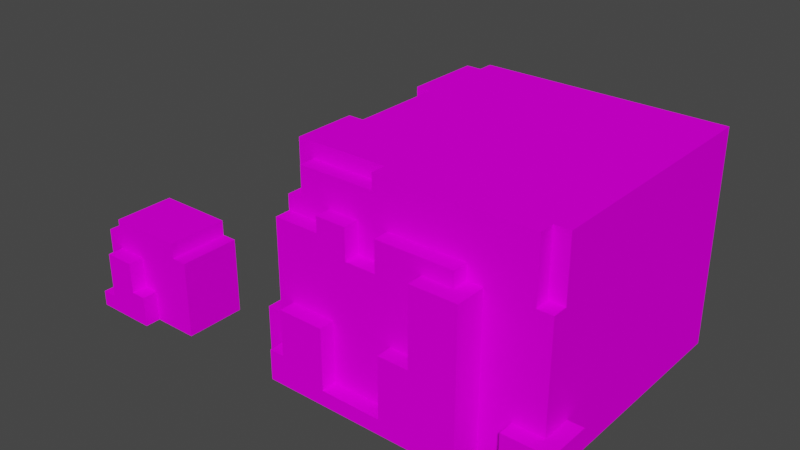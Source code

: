 # Source: moonRock.blend  (saved by Blender 2.93.20; exported with 4.5.12 LTS)
import bpy
from mathutils import Matrix  # noqa: F401  (used for matrix-valued properties, if any)

bpy.ops.wm.read_factory_settings(use_empty=True)
scene = bpy.context.scene
scene.name = 'Scene'

# ---- collections
col_collection = bpy.data.collections.new('Collection'); scene.collection.children.link(col_collection)

# ---- images (referenced by path relative to the original .blend; pixels are not part of the script)
import os
ASSET_DIR = os.environ.get("B2B_ASSET_DIR", "")  # directory of the original .blend (textures are referenced by path, not embedded)
HERE = os.path.dirname(os.path.abspath(__file__))  # packed textures are extracted next to this script under _unpacked/

def load_image(name, relpath, width, height, colorspace="sRGB"):
    """Load a texture the original file referenced (path relative to the .blend, or extracted next to this script)."""
    p = next((c for c in (os.path.join(HERE, relpath), os.path.join(ASSET_DIR, relpath)) if relpath and os.path.exists(c)), "")
    if p:
        img = bpy.data.images.load(p, check_existing=True)
        img.name = name
    else:  # same state as the original file: an image datablock whose file is absent (Cycles renders it pink)
        img = bpy.data.images.new(name, width, height)
        img.source = "FILE"
        img.filepath = "//" + (relpath or name)
    img.colorspace_settings.name = colorspace
    return img
img_moonrock_png = load_image('moonRock.png', 'moonRock.png', 1024, 1024, 'sRGB')

# ---- materials (node trees are filled in below, after node groups)
mat_palette = bpy.data.materials.new('palette')
mat_palette.use_transparent_shadow = False
mat_palette.diffuse_color = (1.0, 1.0, 1.0, 1.0)
mat_palette.roughness = 1.0
mat_palette.specular_intensity = 0.0

# ---- material node trees
mat_palette.use_nodes = True; mat_palette.node_tree.nodes.clear()
_N = mat_palette.node_tree.nodes; _L = mat_palette.node_tree.links
n0 = _N.new('ShaderNodeBsdfPrincipled'); n0.name = 'Principled BSDF'; n0.location = (10, 300)
n0.distribution = 'GGX'
n0.subsurface_method = 'BURLEY'
n0.inputs[2].default_value = 1.0
n0.inputs[3].default_value = 1.45
n0.inputs[13].default_value = 0.0
n0.inputs[27].default_value = (0.0, 0.0, 0.0, 1.0)
n0.inputs[28].default_value = 1.0
n1 = _N.new('ShaderNodeOutputMaterial'); n1.name = 'Material Output'; n1.location = (300, 300)
n2 = _N.new('ShaderNodeTexImage'); n2.name = 'Image Texture'; n2.location = (-300, 600)
n2.image = img_moonrock_png
_L.new(n0.outputs[0], n1.inputs[0])
_L.new(n2.outputs[0], n0.inputs[0])
n1.is_active_output = True

# ---- world
world_world = bpy.data.worlds.new('World'); scene.world = world_world
world_world.use_nodes = True; world_world.node_tree.nodes.clear()
_N = world_world.node_tree.nodes; _L = world_world.node_tree.links
n0 = _N.new('ShaderNodeOutputWorld'); n0.name = 'World Output'; n0.location = (300, 300)
n1 = _N.new('ShaderNodeBackground'); n1.name = 'Background'; n1.location = (10, 300)
n1.inputs[0].default_value = (0.05088, 0.05088, 0.05088, 1.0)
_L.new(n1.outputs[0], n0.inputs[0])
n0.is_active_output = True
world_world.color = (0.05088, 0.05088, 0.05088)
world_world.use_sun_shadow = False
world_world.sun_shadow_jitter_overblur = 0.0

# ---- meshes
me_moon = bpy.data.meshes.new('Moon')
me_moon.from_pydata([(-1.6, 0.1, 0.9), (-1.6, 0.0, 0.7), (-1.6, 0.1, 0.7), (-1.6, 0.0, 0.5), (-1.6, 0.1, 0.5), (-1.6, 0.2, 1.0), (-1.6, 0.2, 0.9), (-1.6, 0.3, 1.0), (-1.6, 0.3, 0.9), (-1.6, 0.3, 0.8), (-1.6, 0.3, 0.7), (-1.6, 0.4, 0.9), (-1.6, 0.4, 0.8), (-1.6, 0.4, 0.7), (-1.5, 0.1, 1.0), (-1.5, 0.1, 1.1), (-1.5, 0.1, 0.6), (-1.5, 0.4, 0.5), (-1.5, 0.6, 1.0), (-1.5, 0.6, 0.9), (-1.5, 0.5, 0.7), (-1.5, 0.6, 0.7), (-1.5, 0.6, 0.6), (-1.2, 0.2, 1.1), (-1.2, 0.0, 0.6), (-1.0, 0.6, 1.0), (-1.0, 0.6, 0.9), (-1.0, 0.6, 0.6), (-0.9, 0.0, 0.7), (-0.9, 0.0, 0.6), (-0.9, 0.1, 0.7), (-0.9, 0.2, 0.9), (-0.9, 0.2, 0.7), (-0.9, 0.4, 0.9), (-0.9, 0.4, 0.7), (-0.9, 0.5, 0.6), (-1.4, 0.1, 1.1), (-1.3, 0.4, 1.1), (-1.2, 0.1, 1.1), (-1.6, 0.1, 1.0), (-1.5, 0.2, 1.0), (-1.5, 0.3, 1.0), (-1.6, 0.4, 1.0), (-1.5, 0.4, 1.0), (-1.6, 0.5, 1.0), (-1.5, 0.5, 1.0), (-1.4, 0.4, 1.0), (-1.3, 0.4, 1.0), (-1.3, 0.3, 1.0), (-1.2, 0.3, 1.0), (-1.1, 0.1, 1.0), (-1.2, 0.1, 1.0), (-1.2, 0.0, 1.0), (-1.1, 0.2, 1.0), (-1.1, 0.3, 1.0), (-1.1, 0.5, 1.0), (-1.1, 0.6, 1.0), (-1.0, 0.5, 1.0), (-0.9, 0.1, 1.0), (-1.6, 0.1, 0.6), (-1.6, 0.5, 0.6), (-1.5, 0.4, 0.6), (-1.5, 0.5, 0.6), (-1.3, 0.4, 0.6), (-1.0, 0.5, 0.6), (-1.3, 0.2, 0.5), (-1.2, 0.2, 0.5), (-1.6, 0.0, 1.0), (-1.2, 0.0, 1.1), (-1.6, 0.0, 1.1), (-1.6, 0.0, 0.9), (-1.2, 0.0, 0.9), (-0.9, 0.0, 1.0), (-1.2, 0.0, 0.5), (-1.6, 0.1, 1.1), (-1.5, 0.1, 0.5), (-1.3, 0.2, 1.1), (-1.3, 0.2, 1.0), (-1.2, 0.2, 1.0), (-1.3, 0.2, 0.6), (-1.2, 0.2, 0.6), (-1.5, 0.4, 1.1), (-1.4, 0.4, 1.1), (-1.3, 0.4, 0.5), (-1.5, 0.5, 0.9), (-0.9, 0.5, 1.0), (-1.0, 0.5, 0.9), (-1.2, 0.6, 0.9), (-1.1, 0.6, 0.9), (-1.2, 0.6, 0.7)], [], [(19, 84, 45, 18), (23, 78, 77, 76), (17, 75, 16, 61), (21, 20, 84, 19), (73, 3, 4, 75, 17, 83, 65, 66), (11, 8, 7, 42), (82, 46, 43, 81), (87, 89, 21, 19), (41, 7, 5, 40), (54, 49, 78, 53), (85, 58, 30, 31, 33, 34, 35), (12, 9, 8, 11), (86, 26, 25, 57), (51, 78, 23, 38), (25, 26, 88, 56), (41, 40, 14, 15, 81, 43), (63, 83, 17, 61), (61, 16, 59, 60, 62, 22, 27, 64, 35, 29, 24, 80, 79, 63), (49, 48, 77, 78), (82, 81, 15, 36), (40, 5, 39, 14), (56, 18, 45, 44, 42, 43, 46, 47, 48, 49, 54, 53, 50, 58, 85, 57, 55), (29, 35, 34, 32, 31, 30, 28), (6, 0, 39, 5), (23, 76, 37, 82, 36, 38), (16, 75, 4, 59), (64, 27, 26, 86), (0, 70, 67, 39), (15, 14, 39, 74), (52, 51, 38, 68), (80, 66, 65, 79), (13, 10, 9, 12), (58, 50, 53, 78, 51, 52, 72), (73, 24, 29, 28, 1, 3), (39, 67, 69, 74), (85, 35, 64, 86, 57), (22, 62, 20, 21), (73, 66, 80, 24), (43, 42, 7, 41), (48, 47, 37, 76, 77), (65, 83, 63, 79), (84, 20, 62, 60, 44, 45), (1, 28, 72, 52, 71, 70), (37, 47, 46, 82), (27, 22, 21, 89, 87, 19, 18, 56, 88, 26), (36, 15, 74, 69, 68, 38), (59, 4, 3, 1, 2, 0, 6, 5, 7, 8, 9, 10, 13, 12, 11, 42, 44, 60), (32, 34, 33, 31), (28, 30, 58, 72), (25, 56, 55, 57), (71, 52, 67, 70), (2, 1, 70, 0), (52, 68, 69, 67)])
me_moon.polygons.foreach_set('use_smooth', [True] * 53)
_k = set([(1, 3), (1, 70), (3, 4), (3, 73), (4, 59), (4, 75), (5, 7), (5, 39), (7, 42), (14, 15), (14, 39), (14, 40), (15, 74), (15, 81), (16, 59), (16, 61), (16, 75), (17, 61), (17, 75), (17, 83), (18, 19), (18, 45), (18, 56), (19, 21), (20, 62), (20, 84), (21, 22), (22, 27), (22, 62), (23, 38), (23, 76), (23, 78), (24, 29), (24, 73), (24, 80), (25, 26), (25, 56), (25, 57), (26, 27), (27, 64), (28, 29), (28, 72), (29, 35), (35, 64), (35, 85), (37, 47), (37, 76), (37, 82), (38, 68), (39, 74), (40, 41), (41, 43), (42, 44), (43, 46), (43, 81), (44, 45), (44, 60), (45, 84), (46, 47), (47, 48), (48, 77), (51, 52), (51, 78), (52, 68), (52, 72), (57, 85), (57, 86), (58, 72), (58, 85), (59, 60), (60, 62), (61, 63), (63, 79), (63, 83), (64, 86), (65, 66), (65, 79), (65, 83), (66, 73), (66, 80), (67, 69), (67, 70), (68, 69), (69, 74), (76, 77), (77, 78), (79, 80), (81, 82)])
me_moon.attributes.new('sharp_edge', 'BOOLEAN', 'EDGE').data.foreach_set('value', [ (min(e.vertices), max(e.vertices)) in _k for e in me_moon.edges])
_uv = me_moon.uv_layers.new(name='UVMap')
_uv.uv.foreach_set('vector', [0.3145, 0.5, 0.3145, 0.5, 0.3145, 0.5, 0.3145, 0.5, 0.3145, 0.5, 0.3145, 0.5, 0.3145, 0.5, 0.3145, 0.5, 0.3145, 0.5, 0.3145, 0.5, 0.3145, 0.5, 0.3145, 0.5, 0.3184, 0.5, 0.3184, 0.5, 0.3184, 0.5, 0.3184, 0.5, 0.3145, 0.5, 0.3145, 0.5, 0.3145, 0.5, 0.3145, 0.5, 0.3145, 0.5, 0.3145, 0.5, 0.3145, 0.5, 0.3145, 0.5, 0.3301, 0.5, 0.3301, 0.5, 0.3301, 0.5, 0.3301, 0.5, 0.3301, 0.5, 0.3301, 0.5, 0.3301, 0.5, 0.3301, 0.5, 0.3184, 0.5, 0.3184, 0.5, 0.3184, 0.5, 0.3184, 0.5, 0.3145, 0.5, 0.3145, 0.5, 0.3145, 0.5, 0.3145, 0.5, 0.3301, 0.5, 0.3301, 0.5, 0.3301, 0.5, 0.3301, 0.5, 0.3145, 0.5, 0.3145, 0.5, 0.3145, 0.5, 0.3145, 0.5, 0.3145, 0.5, 0.3145, 0.5, 0.3145, 0.5, 0.3184, 0.5, 0.3184, 0.5, 0.3184, 0.5, 0.3184, 0.5, 0.3301, 0.5, 0.3301, 0.5, 0.3301, 0.5, 0.3301, 0.5, 0.3145, 0.5, 0.3145, 0.5, 0.3145, 0.5, 0.3145, 0.5, 0.3301, 0.5, 0.3301, 0.5, 0.3301, 0.5, 0.3301, 0.5, 0.3301, 0.5, 0.3301, 0.5, 0.3301, 0.5, 0.3301, 0.5, 0.3301, 0.5, 0.3301, 0.5, 0.3145, 0.5, 0.3145, 0.5, 0.3145, 0.5, 0.3145, 0.5, 0.3145, 0.5, 0.3145, 0.5, 0.3145, 0.5, 0.3145, 0.5, 0.3145, 0.5, 0.3145, 0.5, 0.3145, 0.5, 0.3145, 0.5, 0.3145, 0.5, 0.3145, 0.5, 0.3145, 0.5, 0.3145, 0.5, 0.3145, 0.5, 0.3145, 0.5, 0.3223, 0.5, 0.3223, 0.5, 0.3223, 0.5, 0.3223, 0.5, 0.3301, 0.5, 0.3301, 0.5, 0.3301, 0.5, 0.3301, 0.5, 0.3301, 0.5, 0.3301, 0.5, 0.3301, 0.5, 0.3301, 0.5, 0.3145, 0.5, 0.3145, 0.5, 0.3145, 0.5, 0.3145, 0.5, 0.3145, 0.5, 0.3145, 0.5, 0.3145, 0.5, 0.3145, 0.5, 0.3145, 0.5, 0.3145, 0.5, 0.3145, 0.5, 0.3145, 0.5, 0.3145, 0.5, 0.3145, 0.5, 0.3145, 0.5, 0.3145, 0.5, 0.3145, 0.5, 0.3145, 0.5, 0.3145, 0.5, 0.3145, 0.5, 0.3145, 0.5, 0.3145, 0.5, 0.3145, 0.5, 0.3145, 0.5, 0.3301, 0.5, 0.3301, 0.5, 0.3301, 0.5, 0.3301, 0.5, 0.3145, 0.5, 0.3145, 0.5, 0.3145, 0.5, 0.3145, 0.5, 0.3145, 0.5, 0.3145, 0.5, 0.3145, 0.5, 0.3145, 0.5, 0.3145, 0.5, 0.3145, 0.5, 0.3145, 0.5, 0.3145, 0.5, 0.3145, 0.5, 0.3145, 0.5, 0.3145, 0.5, 0.3145, 0.5, 0.3145, 0.5, 0.3145, 0.5, 0.3223, 0.5, 0.3223, 0.5, 0.3223, 0.5, 0.3223, 0.5, 0.3223, 0.5, 0.3223, 0.5, 0.3223, 0.5, 0.3223, 0.5, 0.3145, 0.5, 0.3145, 0.5, 0.3145, 0.5, 0.3145, 0.5, 0.3301, 0.5, 0.3301, 0.5, 0.3301, 0.5, 0.3301, 0.5, 0.3223, 0.5, 0.3223, 0.5, 0.3223, 0.5, 0.3223, 0.5, 0.3223, 0.5, 0.3223, 0.5, 0.3223, 0.5, 0.3145, 0.5, 0.3145, 0.5, 0.3145, 0.5, 0.3145, 0.5, 0.3145, 0.5, 0.3145, 0.5, 0.3223, 0.5, 0.3223, 0.5, 0.3223, 0.5, 0.3223, 0.5, 0.3145, 0.5, 0.3145, 0.5, 0.3145, 0.5, 0.3145, 0.5, 0.3145, 0.5, 0.3145, 0.5, 0.3145, 0.5, 0.3145, 0.5, 0.3145, 0.5, 0.3145, 0.5, 0.3145, 0.5, 0.3145, 0.5, 0.3145, 0.5, 0.3301, 0.5, 0.3301, 0.5, 0.3301, 0.5, 0.3301, 0.5, 0.3145, 0.5, 0.3145, 0.5, 0.3145, 0.5, 0.3145, 0.5, 0.3145, 0.5, 0.3145, 0.5, 0.3145, 0.5, 0.3145, 0.5, 0.3145, 0.5, 0.3145, 0.5, 0.3145, 0.5, 0.3145, 0.5, 0.3145, 0.5, 0.3145, 0.5, 0.3145, 0.5, 0.3223, 0.5, 0.3223, 0.5, 0.3223, 0.5, 0.3223, 0.5, 0.3223, 0.5, 0.3223, 0.5, 0.3145, 0.5, 0.3145, 0.5, 0.3145, 0.5, 0.3145, 0.5, 0.3145, 0.5, 0.3145, 0.5, 0.3145, 0.5, 0.3145, 0.5, 0.3145, 0.5, 0.3145, 0.5, 0.3145, 0.5, 0.3145, 0.5, 0.3145, 0.5, 0.3145, 0.5, 0.3223, 0.5, 0.3223, 0.5, 0.3223, 0.5, 0.3223, 0.5, 0.3223, 0.5, 0.3223, 0.5, 0.3145, 0.5, 0.3145, 0.5, 0.3145, 0.5, 0.3145, 0.5, 0.3145, 0.5, 0.3145, 0.5, 0.3145, 0.5, 0.3145, 0.5, 0.3145, 0.5, 0.3145, 0.5, 0.3145, 0.5, 0.3145, 0.5, 0.3145, 0.5, 0.3145, 0.5, 0.3145, 0.5, 0.3145, 0.5, 0.3145, 0.5, 0.3145, 0.5, 0.3223, 0.5, 0.3223, 0.5, 0.3223, 0.5, 0.3223, 0.5, 0.3223, 0.5, 0.3223, 0.5, 0.3223, 0.5, 0.3223, 0.5, 0.3301, 0.5, 0.3301, 0.5, 0.3301, 0.5, 0.3301, 0.5, 0.3145, 0.5, 0.3145, 0.5, 0.3145, 0.5, 0.3145, 0.5, 0.3223, 0.5, 0.3223, 0.5, 0.3223, 0.5, 0.3223, 0.5, 0.3223, 0.5, 0.3223, 0.5, 0.3223, 0.5, 0.3223, 0.5])
me_moon.materials.append(mat_palette)
me_moon.use_remesh_fix_poles = True
me_moon.use_remesh_preserve_attributes = False
me_moon.update()
me_moon.normals_split_custom_set([tuple(v) for v in zip(*[iter([-1.0, 0.0, 0.0, -1.0, 0.0, 0.0, -1.0, 0.0, 0.0, -1.0, 0.0, 0.0, 0.0, 1.0, 0.0, 0.0, 1.0, 0.0, 0.0, 1.0, 0.0, 0.0, 1.0, 0.0, -1.0, 0.0, 0.0, -1.0, 0.0, 0.0, -1.0, 0.0, 0.0, -1.0, 0.0, 0.0, -1.0, 0.0, 0.0, -1.0, 0.0, 0.0, -1.0, 0.0, 0.0, -1.0, 0.0, 0.0, -6.773e-08, 0.0, -1.0, -6.773e-08, 0.0, -1.0, -6.773e-08, 0.0, -1.0, -6.773e-08, 0.0, -1.0, -6.773e-08, 0.0, -1.0, -6.773e-08, 0.0, -1.0, -6.773e-08, 0.0, -1.0, -6.773e-08, 0.0, -1.0, -1.0, 0.0, 0.0, -1.0, 0.0, 0.0, -1.0, 0.0, 0.0, -1.0, 0.0, 0.0, 0.0, 1.0, 0.0, 0.0, 1.0, 0.0, 0.0, 1.0, 0.0, 0.0, 1.0, 0.0, 0.0, 1.0, 0.0, 0.0, 1.0, 0.0, 0.0, 1.0, 0.0, 0.0, 1.0, 0.0, 0.0, 0.0, 1.0, 0.0, 0.0, 1.0, 0.0, 0.0, 1.0, 0.0, 0.0, 1.0, 0.0, 0.0, 1.0, 0.0, 0.0, 1.0, 0.0, 0.0, 1.0, 0.0, 0.0, 1.0, 1.0, -2.98e-07, 0.0, 1.0, -1.49e-07, 0.0, 1.0, -3.396e-08, 0.0, 1.0, -1.49e-07, 0.0, 1.0, -1.49e-07, 0.0, 1.0, -1.118e-07, 0.0, 1.0, -1.49e-07, 0.0, -1.0, 0.0, 0.0, -1.0, 0.0, 0.0, -1.0, 0.0, 0.0, -1.0, 0.0, 0.0, 1.0, 0.0, 0.0, 1.0, 0.0, 0.0, 1.0, 0.0, 0.0, 1.0, 0.0, 0.0, 1.0, 0.0, 0.0, 1.0, 0.0, 0.0, 1.0, 0.0, 0.0, 1.0, 0.0, 0.0, 0.0, 1.0, 0.0, 0.0, 1.0, 0.0, 0.0, 1.0, 0.0, 0.0, 1.0, 0.0, -1.0, 0.0, 0.0, -1.0, 0.0, 0.0, -1.0, 0.0, 0.0, -1.0, 0.0, 0.0, -1.0, 0.0, 0.0, -1.0, 0.0, 0.0, 0.0, 1.0, 0.0, 0.0, 1.0, 0.0, 0.0, 1.0, 0.0, 0.0, 1.0, 0.0, 0.0, 0.0, -1.0, 0.0, 0.0, -1.0, 0.0, 0.0, -1.0, 0.0, 0.0, -1.0, 0.0, 0.0, -1.0, 0.0, 0.0, -1.0, 0.0, 0.0, -1.0, 0.0, 0.0, -1.0, 0.0, 0.0, -1.0, 0.0, 0.0, -1.0, 0.0, 0.0, -1.0, 0.0, 0.0, -1.0, 0.0, 0.0, -1.0, 0.0, 0.0, -1.0, 0.0, 0.0, 1.0, 0.0, 0.0, 1.0, 0.0, 0.0, 1.0, 0.0, 0.0, 1.0, 0.0, 0.0, 1.0, 0.0, 0.0, 1.0, 0.0, 0.0, 1.0, 0.0, 0.0, 1.0, 0.0, 0.0, 1.0, 0.0, 0.0, 1.0, 0.0, 0.0, 1.0, 0.0, 0.0, 1.0, 0.0, 0.0, 1.0, 0.0, 0.0, 1.0, 0.0, 0.0, 1.0, 0.0, 0.0, 1.0, 0.0, 0.0, 1.0, 0.0, 0.0, 1.0, 0.0, 0.0, 1.0, 0.0, 0.0, 1.0, 0.0, 0.0, 1.0, 0.0, 0.0, 1.0, 0.0, 0.0, 1.0, 0.0, 0.0, 1.0, 0.0, 0.0, 1.0, 0.0, 0.0, 1.0, 0.0, 0.0, 1.0, 0.0, 0.0, 1.0, 0.0, 0.0, 1.0, 1.0, 0.0, 0.0, 1.0, -1.49e-07, 0.0, 1.0, -1.118e-07, 0.0, 1.0, 0.0, 0.0, 1.0, -1.49e-07, 0.0, 1.0, -3.396e-08, 0.0, 1.0, 0.0, 0.0, -1.0, 0.0, 0.0, -1.0, 0.0, 0.0, -1.0, 0.0, 0.0, -1.0, 0.0, 0.0, 0.0, 0.0, 1.0, 0.0, 0.0, 1.0, 0.0, 0.0, 1.0, 0.0, 0.0, 1.0, 0.0, 0.0, 1.0, 0.0, 0.0, 1.0, 0.0, 1.0, 0.0, 0.0, 1.0, 0.0, 0.0, 1.0, 0.0, 0.0, 1.0, 0.0, 1.0, 0.0, 0.0, 1.0, 0.0, 0.0, 1.0, 0.0, 0.0, 1.0, 0.0, 0.0, -1.0, 0.0, 0.0, -1.0, 0.0, 0.0, -1.0, 0.0, 0.0, -1.0, 0.0, 0.0, 0.0, 1.0, 0.0, 0.0, 1.0, 0.0, 0.0, 1.0, 0.0, 0.0, 1.0, 0.0, 1.0, 0.0, 0.0, 1.0, 0.0, 0.0, 1.0, 0.0, 0.0, 1.0, 0.0, 0.0, 0.0, 1.0, 0.0, 0.0, 1.0, 0.0, 0.0, 1.0, 0.0, 0.0, 1.0, 0.0, -1.0, 0.0, 0.0, -1.0, 0.0, 0.0, -1.0, 0.0, 0.0, -1.0, 0.0, 0.0, 0.0, 0.0, 1.0, 0.0, 0.0, 1.0, 0.0, 0.0, 1.0, 0.0, 0.0, 1.0, 0.0, 0.0, 1.0, 0.0, 0.0, 1.0, 0.0, 0.0, 1.0, 0.0, -1.0, 0.0, 0.0, -1.0, 0.0, 0.0, -1.0, 0.0, 0.0, -1.0, 0.0, 0.0, -1.0, 0.0, 0.0, -1.0, 0.0, -1.0, 0.0, 0.0, -1.0, 0.0, 0.0, -1.0, 0.0, 0.0, -1.0, 0.0, 0.0, 0.0, 1.0, 0.0, 0.0, 1.0, 0.0, 0.0, 1.0, 0.0, 0.0, 1.0, 0.0, 0.0, 1.0, 0.0, -1.0, 0.0, 0.0, -1.0, 0.0, 0.0, -1.0, 0.0, 0.0, -1.0, 0.0, 0.0, 1.0, 0.0, 0.0, 1.0, 0.0, 0.0, 1.0, 0.0, 0.0, 1.0, 0.0, 0.0, 0.0, 0.0, 1.0, 0.0, 0.0, 1.0, 0.0, 0.0, 1.0, 0.0, 0.0, 1.0, 1.0, 0.0, 0.0, 1.0, 0.0, 0.0, 1.0, 0.0, 0.0, 1.0, 0.0, 0.0, 1.0, 0.0, 0.0, 1.0, 0.0, 0.0, 1.0, 0.0, 0.0, 1.0, 0.0, 0.0, 1.0, 0.0, 0.0, 0.0, 1.0, 0.0, 0.0, 1.0, 0.0, 0.0, 1.0, 0.0, 0.0, 1.0, 0.0, 0.0, 1.0, 0.0, 0.0, 1.0, 0.0, 0.0, -1.0, 0.0, 0.0, -1.0, 0.0, 0.0, -1.0, 0.0, 0.0, -1.0, 0.0, 0.0, -1.0, 0.0, 0.0, -1.0, 0.0, 0.0, 1.0, 0.0, 0.0, 1.0, 0.0, 0.0, 1.0, 0.0, 0.0, 1.0, 0.0, 0.0, 1.0, 0.0, 0.0, 1.0, 0.0, 0.0, 1.0, 0.0, 0.0, 1.0, 0.0, 0.0, 1.0, 0.0, 0.0, 1.0, 0.0, 0.0, 1.0, 0.0, 0.0, 1.0, 0.0, 0.0, 1.0, 0.0, 0.0, 1.0, 0.0, 0.0, 0.0, 1.0, 0.0, 0.0, 1.0, 0.0, 0.0, 1.0, 0.0, 0.0, 1.0, 0.0, 0.0, 1.0, 0.0, 0.0, 1.0, -1.0, 0.0, 0.0, -1.0, 0.0, 0.0, -1.0, 0.0, 0.0, -1.0, 0.0, 0.0, -1.0, 0.0, 0.0, -1.0, 0.0, 0.0, -1.0, 0.0, 0.0, -1.0, 0.0, 0.0, -1.0, 0.0, 0.0, -1.0, 0.0, 0.0, -1.0, 0.0, 0.0, -1.0, 0.0, 0.0, -1.0, 0.0, 0.0, -1.0, 0.0, 0.0, -1.0, 0.0, 0.0, -1.0, 0.0, 0.0, -1.0, 0.0, 0.0, -1.0, 0.0, 0.0, 1.0, 0.0, 0.0, 1.0, -1.118e-07, 0.0, 1.0, -1.49e-07, 0.0, 1.0, -1.49e-07, 0.0, 1.0, 0.0, 0.0, 1.0, -3.396e-08, 0.0, 1.0, -1.49e-07, 0.0, 1.0, 0.0, 0.0, 0.0, 0.0, 1.0, 0.0, 0.0, 1.0, 0.0, 0.0, 1.0, 0.0, 0.0, 1.0, 0.0, -1.0, 0.0, 0.0, -1.0, 0.0, 0.0, -1.0, 0.0, 0.0, -1.0, 0.0, -1.0, 0.0, 0.0, -1.0, 0.0, 0.0, -1.0, 0.0, 0.0, -1.0, 0.0, 0.0, 0.0, -1.0, 0.0, 0.0, -1.0, 0.0, 0.0, -1.0, 0.0, 0.0, -1.0, 0.0])] * 3)])
me_moon_001 = bpy.data.meshes.new('Moon.001')
me_moon_001.from_pydata([(-0.4, 0.1, 0.8), (-0.4, 0.1, 0.7), (-0.4, 0.0, 0.8), (-0.3, 0.1, 0.8), (-0.4, 0.2, 0.8), (-0.3, 0.2, 0.8), (-0.4, 0.2, 0.7), (-0.3, 0.2, 0.7), (-0.3, 0.1, 0.7), (-0.3, 0.2, 0.6), (-0.3, 0.1, 0.6), (-0.3, 0.4, 0.6), (-0.2, 0.2, 0.6), (-0.2, 0.1, 0.6), (-0.2, 0.2, 0.5), (-0.2, 0.4, 0.6), (-0.2, 0.4, 0.9), (-0.3, 0.4, 0.9), (-0.2, 0.5, 0.9), (-0.2, 0.6, 0.9), (-0.1, 0.5, 0.9), (-0.2, 0.5, 0.8), (-0.2, 0.6, 0.8), (-0.2, 0.7, 0.8), (-0.2, 0.7, 0.9), (-0.1, 0.7, 0.9), (-0.2, 0.9, 0.9), (-0.1, 0.9, 0.9), (-0.2, 1.0, 0.9), (-0.2, 0.9, 0.8), (-0.2, 1.0, 0.8), (-0.1, 1.0, 0.8), (-0.2, 1.0, 0.7), (-0.2, 1.1, 0.8), (-0.2, 1.1, 0.7), (-0.1, 1.1, 0.8), (-0.1, 1.1, 0.7), (-0.1, 1.2, 0.8), (-0.1, 1.2, 0.7), (-0.1, 1.3, 0.8), (0.5, 1.2, 0.8), (0.5, 1.3, 0.8), (0.9, 1.3, 0.8), (0.4, 1.3, 0.8), (0.4, 1.4, 0.8), (0.4, 1.3, 0.7), (-0.1, 1.3, 0.7), (0.4, 1.4, 0.7), (0.4, 1.4, 0.6), (0.9, 1.4, 0.7), (-0.2, 1.4, 0.7), (-0.2, 1.4, 0.3), (-0.1, 1.4, 0.3), (-0.2, 1.3, 0.3), (-0.2, 1.3, 0.6), (-0.2, 1.3, 0.0), (-0.1, 1.3, 0.3), (-0.1, 1.3, 0.2), (-0.1, 1.3, 0.0), (-0.1, 1.4, 0.2), (-0.1, 1.4, -0.3), (0.0, 1.4, 0.2), (0.0, 1.4, -0.3), (-0.1, 1.4, -0.4), (-0.1, 1.3, -0.3), (-0.2, 1.4, -0.3), (-0.2, 1.4, -0.4), (-0.2, 1.3, -0.3), (-0.2, 1.2, -0.3), (-0.2, 1.3, -0.4), (-0.2, 1.2, 0.0), (-0.2, 1.4, -0.8), (-0.2, 1.3, -0.8), (-0.1, 1.4, -0.8), (-0.1, 1.3, -0.8), (-0.1, 1.4, -0.9), (0.2, 1.4, -0.9), (-0.1, 1.3, -0.9), (-0.2, 1.3, -0.9), (-0.2, 0.0, -0.9), (1.5, 0.0, -0.9), (-0.2, 0.0, -0.8), (-0.3, 0.0, -0.8), (-0.2, 0.1, -0.8), (-0.2, 0.0, -0.4), (0.0, 0.0, 0.3), (-0.1, 0.0, 0.3), (0.0, 0.0, -0.8), (0.1, 0.0, -0.8), (0.1, 0.0, 0.4), (0.0, 0.0, 0.4), (0.0, 0.0, 0.5), (-0.1, 0.0, 0.5), (-0.2, 0.0, 0.5), (-0.1, 0.0, 0.6), (-0.2, 0.0, 0.6), (-0.3, 0.0, 0.6), (-0.3, 0.0, 0.7), (-0.4, 0.0, 0.7), (-0.3, 0.0, 0.8), (-0.3, 0.0, 0.9), (0.0, 0.0, 0.8), (0.0, 0.0, 0.9), (1.1, 0.0, 0.9), (1.1, 0.0, 1.0), (1.1, 0.0, 0.8), (1.1, 0.1, 0.9), (1.1, 0.1, 1.0), (1.1, 0.4, 1.0), (0.7, 0.1, 1.0), (0.7, 0.2, 1.0), (0.6, 0.1, 1.0), (0.6, 0.1, 0.9), (0.2, 0.1, 1.0), (0.6, 0.2, 1.0), (0.6, 0.3, 1.0), (0.6, 0.2, 0.9), (0.5, 0.2, 0.9), (0.6, 0.3, 0.9), (0.6, 0.4, 0.9), (0.5, 0.3, 0.9), (0.5, 0.4, 0.9), (0.6, 0.5, 0.9), (0.5, 0.6, 0.9), (0.5, 0.5, 0.9), (0.4, 0.6, 0.9), (0.4, 0.5, 0.9), (0.3, 0.5, 0.9), (0.4, 0.4, 0.9), (0.4, 0.3, 0.9), (0.3, 0.4, 0.9), (0.2, 0.4, 0.9), (0.3, 0.3, 0.9), (0.3, 0.1, 0.9), (0.2, 0.1, 0.9), (0.5, 0.1, 0.9), (0.2, 0.2, 0.9), (0.2, 0.2, 1.0), (0.1, 0.2, 1.0), (0.2, 0.5, 1.0), (0.2, 0.5, 0.9), (-0.1, 0.5, 1.0), (-0.1, 0.4, 1.0), (-0.1, 0.4, 0.9), (-0.1, 0.3, 1.0), (0.0, 0.4, 1.0), (0.0, 0.3, 1.0), (-0.1, 0.2, 1.0), (-0.1, 0.3, 0.9), (-0.1, 0.2, 0.9), (-0.2, 0.2, 0.9), (-0.2, 0.1, 0.9), (-0.2, 0.2, 1.0), (-0.2, 0.1, 1.0), (0.0, 0.1, 1.0), (-0.2, 0.0, 1.0), (-0.2, 0.0, 0.9), (0.0, 0.2, 1.0), (0.1, 0.1, 1.0), (-0.3, 0.1, 0.9), (0.3, 0.6, 0.9), (0.3, 0.7, 0.9), (0.2, 0.6, 0.9), (0.2, 0.7, 0.9), (0.2, 0.8, 0.9), (0.2, 0.9, 0.9), (0.3, 0.8, 0.9), (0.3, 0.9, 0.9), (0.3, 1.0, 0.9), (0.3, 0.9, 0.8), (0.5, 0.9, 0.9), (0.5, 0.9, 0.8), (0.5, 1.0, 0.9), (0.6, 0.9, 0.9), (0.6, 1.0, 0.9), (0.6, 1.1, 0.9), (0.9, 1.1, 0.9), (0.6, 1.1, 0.8), (0.5, 1.1, 0.9), (0.5, 1.1, 0.8), (0.5, 1.0, 0.8), (0.9, 1.1, 0.8), (1.0, 1.1, 0.8), (1.0, 1.0, 0.8), (1.0, 1.1, 0.9), (1.0, 1.0, 0.9), (0.9, 1.0, 0.9), (0.8, 1.0, 0.9), (0.9, 1.0, 1.0), (0.9, 0.8, 1.0), (0.8, 1.0, 1.0), (1.1, 1.0, 1.0), (1.1, 0.7, 1.0), (1.1, 1.0, 0.8), (1.1, 0.4, 0.8), (1.1, 0.2, 0.8), (1.2, 0.4, 0.8), (1.2, 0.2, 0.8), (1.2, 0.5, 0.8), (1.3, 0.4, 0.8), (1.3, 0.5, 0.8), (1.3, 0.8, 0.8), (1.4, 0.5, 0.8), (1.4, 0.8, 0.8), (1.4, 0.3, 0.8), (1.3, 0.3, 0.8), (1.5, 0.3, 0.8), (1.4, 0.3, 0.9), (1.3, 0.3, 0.9), (1.4, 0.2, 0.9), (1.6, 0.3, 0.9), (1.6, 0.1, 0.9), (1.6, 0.3, 0.6), (1.6, 0.0, 0.6), (1.5, 0.3, 0.6), (1.5, 0.0, 0.6), (1.6, 0.0, 0.8), (1.6, 0.0, 0.9), (1.6, 0.1, 0.8), (1.3, 0.0, 0.8), (1.3, 0.1, 0.8), (1.3, 0.0, 0.9), (1.3, 0.0, 0.7), (1.1, 0.0, 0.7), (1.3, 0.1, 0.9), (1.3, 0.2, 0.9), (1.3, 0.2, 0.8), (1.2, 0.1, 0.8), (1.5, 1.0, 0.8), (1.4, 1.0, 0.8), (1.5, 1.0, 0.7), (1.4, 1.0, 0.7), (1.5, 1.3, 0.7), (1.5, 1.3, 0.6), (1.5, 1.4, 0.7), (1.4, 1.3, 0.7), (1.4, 1.3, 0.8), (1.4, 1.4, 0.7), (1.4, 1.4, 0.8), (1.2, 1.4, 0.7), (1.4, 1.4, 0.6), (1.5, 1.4, 0.6), (1.5, 1.4, 0.4), (1.4, 1.4, 0.4), (1.5, 1.4, -0.2), (1.5, 1.3, 0.4), (1.5, 1.3, -0.2), (1.4, 1.4, -0.2), (1.5, 1.4, -0.3), (1.5, 1.4, -0.6), (1.4, 1.4, -0.3), (1.5, 1.3, -0.3), (1.5, 1.3, -0.6), (1.4, 1.4, -0.6), (1.5, 1.4, -0.9), (0.6, 1.4, -0.9), (0.4, 1.4, -0.9), (0.6, 1.3, -0.9), (0.6, 1.4, -0.8), (0.6, 1.4, -0.7), (0.4, 1.4, -0.8), (0.7, 1.4, -0.8), (0.7, 1.4, -0.7), (0.4, 1.3, -0.9), (0.3, 1.4, -0.9), (0.3, 1.3, -0.9), (0.3, 1.4, -0.8), (0.2, 1.4, -0.8), (0.2, 1.3, -0.9), (1.4, 1.4, -0.4), (1.3, 1.4, -0.4), (1.3, 1.4, -0.1), (1.4, 1.4, -0.1), (1.2, 1.4, 0.8), (1.1, 1.4, 0.8), (1.2, 1.3, 0.8), (1.1, 1.3, 0.8), (1.0, 1.4, 0.8), (1.1, 1.4, 0.7), (1.0, 1.4, 0.7), (0.9, 1.4, 0.8), (1.0, 1.3, 0.8), (1.0, 0.7, 1.0), (1.1, 0.7, 0.9), (1.1, 0.6, 1.0), (1.1, 0.5, 1.0), (1.1, 0.6, 0.9), (1.0, 0.6, 1.0), (1.1, 0.5, 0.9), (1.0, 0.5, 1.0), (1.0, 0.4, 1.0), (1.1, 0.4, 0.9), (0.9, 0.7, 1.0), (1.0, 0.8, 1.0), (0.8, 0.7, 1.0), (0.8, 0.5, 1.0), (0.8, 0.7, 0.9), (0.8, 0.8, 1.0), (0.8, 0.8, 0.9), (0.8, 0.5, 0.9), (0.7, 0.5, 0.9), (0.7, 0.5, 1.0), (0.6, 0.5, 1.0), (0.7, 0.3, 1.0), (0.3, 1.0, 0.8), (0.3, 1.1, 0.8), (0.1, 1.1, 0.8), (0.3, 1.1, 0.9), (0.1, 1.1, 0.9), (0.1, 1.0, 0.9), (0.1, 1.0, 0.8), (-0.1, 1.0, 0.9), (-0.2, 0.0, 0.4), (-0.3, 0.0, 0.5), (-0.3, 0.2, 0.5), (-0.3, 0.0, 0.4), (-0.3, 0.1, 0.4), (-0.4, 0.0, 0.4), (-0.3, 0.0, -0.3), (-0.4, 0.0, -0.3), (-0.3, 0.1, -0.3), (-0.3, 0.0, -0.4), (-0.3, 0.1, -0.4), (-0.3, 0.1, -0.8), (-0.3, 0.2, -0.8), (-0.3, 0.2, -0.7), (-0.3, 0.5, -0.8), (-0.2, 0.2, -0.8), (-0.2, 0.5, -0.8), (-0.2, 0.9, -0.8), (-0.3, 0.9, -0.8), (-0.2, 1.0, -0.8), (-0.3, 1.0, -0.8), (-0.2, 1.0, -0.7), (-0.2, 1.1, -0.7), (-0.3, 1.0, -0.7), (-0.3, 1.0, -0.3), (-0.3, 0.9, -0.7), (-0.3, 1.1, -0.7), (-0.3, 1.1, -0.3), (-0.3, 1.1, -0.2), (-0.2, 1.1, -0.3), (-0.2, 1.1, -0.2), (-0.2, 0.9, -0.2), (-0.2, 1.2, 0.4), (-0.2, 1.1, 0.4), (-0.2, 1.2, 0.5), (-0.2, 1.1, 0.5), (-0.2, 1.0, 0.3), (-0.3, 1.0, 0.3), (-0.2, 1.1, 0.3), (-0.2, 1.0, 0.5), (-0.2, 0.9, 0.5), (-0.3, 1.0, 0.5), (-0.3, 0.9, 0.5), (-0.3, 0.9, 0.4), (-0.3, 0.5, 0.5), (-0.2, 0.5, 0.5), (-0.3, 0.5, 0.4), (-0.3, 0.4, 0.5), (-0.3, 0.4, 0.4), (-0.3, 0.3, 0.5), (-0.2, 0.4, 0.5), (-0.2, 0.3, 0.5), (-0.3, 0.3, 0.4), (-0.3, 0.2, 0.4), (-0.3, 1.1, 0.3), (-0.2, 1.1, 0.2), (-0.2, 1.1, 0.0), (-0.3, 1.1, 0.2), (-0.3, 1.0, 0.2), (-0.3, 1.1, 0.0), (-0.3, 0.9, 0.0), (-0.3, 0.9, 0.1), (-0.3, 0.8, 0.0), (-0.2, 0.9, 0.0), (-0.3, 0.9, -0.2), (-0.3, 0.8, -0.2), (-0.3, 0.8, 0.1), (-0.3, 1.0, 0.1), (-0.3, 0.5, -0.7), (-0.3, 0.6, -0.7), (-0.3, 0.6, -0.6), (-0.3, 0.4, -0.6), (-0.3, 0.4, -0.7), (-0.3, 0.6, -0.4), (-0.3, 0.5, -0.4), (-0.3, 0.6, -0.3), (-0.3, 0.5, -0.3), (-0.3, 0.6, -0.1), (-0.4, 0.6, -0.1), (-0.3, 0.4, -0.1), (-0.3, 0.7, -0.1), (-0.4, 0.7, -0.1), (-0.3, 0.7, 0.1), (-0.3, 0.7, 0.2), (-0.4, 0.7, 0.1), (-0.4, 0.7, 0.2), (-0.4, 0.6, 0.1), (-0.4, 0.6, 0.0), (-0.4, 0.4, 0.0), (-0.4, 0.3, 0.0), (-0.4, 0.4, -0.1), (-0.4, 0.3, -0.1), (-0.4, 0.3, -0.3), (-0.3, 0.3, -0.1), (-0.4, 0.2, -0.1), (-0.4, 0.2, -0.3), (-0.4, 0.1, -0.3), (-0.3, 0.2, -0.3), (-0.3, 0.3, -0.3), (-0.4, 0.1, 0.2), (-0.4, 0.2, 0.2), (-0.3, 0.1, 0.2), (-0.4, 0.1, 0.4), (-0.3, 0.1, 0.3), (-0.3, 0.2, 0.2), (-0.3, 0.5, 0.2), (-0.4, 0.5, 0.2), (-0.3, 0.6, 0.2), (-0.3, 0.6, 0.3), (-0.4, 0.5, 0.1), (-0.4, 0.2, 0.1), (-0.2, 1.1, 0.6), (-0.1, 1.4, 0.6), (-0.1, 0.6, 0.9)], [], [(6, 1, 0, 4), (1, 98, 2, 0), (3, 0, 2, 99), (5, 4, 0, 3), (5, 7, 6, 4), (6, 7, 8, 1), (9, 10, 8, 7), (11, 9, 7, 5, 3, 159, 17), (9, 12, 13, 10), (11, 15, 12, 9), (93, 95, 13, 12, 14), (351, 352, 357, 362, 363, 14, 12, 15, 16, 18, 21, 22, 23, 24, 26, 29, 30, 32, 34, 423, 54, 53, 55, 70, 68, 67, 69, 66, 71, 72, 78, 79, 81, 83, 327, 328, 329, 331, 333, 334, 341, 342, 344, 346, 347, 348), (16, 15, 11, 17), (16, 17, 159, 151, 150, 149, 148, 143, 20, 18), (22, 21, 18, 19), (425, 19, 18, 20), (23, 22, 19, 24), (25, 24, 19, 425), (162, 163, 164, 165, 167, 168, 309, 311, 27, 26, 24, 25, 425, 20, 140, 131, 130, 127, 160), (311, 28, 26, 27), (30, 29, 26, 28), (35, 33, 30, 31), (311, 31, 30, 28), (34, 32, 30, 33), (35, 36, 34, 33), (38, 36, 35, 37), (236, 275, 273, 274, 276, 281, 42, 41, 40, 37, 35, 31, 310, 306, 305, 304, 169, 171, 180, 179, 177, 181, 182, 183, 193, 194, 196, 198, 200, 201, 203, 202, 204, 206, 228, 229), (46, 38, 37, 39), (41, 43, 39, 37, 40), (44, 43, 41, 42, 280), (47, 45, 43, 44), (43, 45, 46, 39), (50, 34, 36, 38, 46, 45, 47), (66, 63, 60, 62, 61, 59, 52, 424, 48, 47, 49, 279, 278, 274, 273, 239, 237, 240, 241, 242, 243, 272, 271, 270, 269, 253, 249, 254, 255, 258, 261, 262, 259, 260, 256, 264, 266, 267, 76, 75, 73, 71), (424, 52, 51, 50, 47, 48), (280, 49, 47, 44), (51, 53, 54, 423, 34, 50), (51, 52, 56, 53), (55, 53, 56, 57, 58), (59, 57, 56, 52), (60, 64, 58, 57, 59), (61, 62, 60, 59), (60, 63, 66, 65), (60, 65, 67, 64), (66, 69, 67, 65), (67, 68, 70, 55), (58, 64, 67, 55), (71, 73, 74, 72), (75, 77, 74, 73), (265, 264, 256, 263, 257, 255, 254, 80, 79, 78, 77, 75, 76, 268), (74, 77, 78, 72), (101, 99, 97, 96, 95, 94, 92, 91, 90, 89, 88, 87, 85, 81, 79, 80, 215, 213, 216, 219, 222, 223, 105, 103, 102), (81, 84, 321, 82), (323, 83, 81, 82), (85, 86, 92, 93, 312, 315, 318, 321, 84, 81), (90, 91, 92, 86, 85, 87, 88, 89), (92, 94, 95, 93), (10, 13, 95, 96), (10, 96, 97, 8), (1, 8, 97, 98), (97, 99, 2, 98), (102, 103, 104, 155, 156, 100, 99, 101), (3, 99, 100, 159), (103, 106, 107, 104), (108, 107, 106, 103, 105, 195, 194, 193, 191, 192, 283, 286, 284, 285, 288, 291), (303, 115, 114, 110, 109, 107, 108, 290, 289, 285, 284, 287, 282, 292, 294, 295, 301), (107, 109, 111, 113, 137, 138, 158, 154, 153, 155, 104), (110, 114, 111, 109), (111, 112, 135, 133, 134, 113), (116, 112, 111, 114), (118, 116, 114, 115), (116, 117, 135, 112), (135, 117, 116, 118, 120, 121, 119, 123, 124, 126, 128, 129, 132, 133), (119, 121, 120, 118), (122, 119, 118, 115, 302), (175, 174, 173, 170, 167, 166, 164, 163, 161, 160, 127, 126, 125, 123, 119, 122, 300, 299, 296, 298, 187, 186, 176), (123, 125, 126, 124), (126, 127, 130, 128), (128, 130, 132, 129), (130, 131, 136, 134, 133, 132), (134, 136, 137, 113), (131, 140, 139, 137, 136), (144, 147, 152, 153, 154, 157, 138, 137, 139, 141, 142, 145, 146), (139, 140, 20, 141), (20, 143, 142, 141), (143, 148, 144, 142), (145, 142, 144, 146), (148, 149, 147, 144), (147, 149, 150, 152), (150, 151, 153, 152), (151, 156, 155, 153), (151, 159, 100, 156), (138, 157, 154, 158), (161, 163, 162, 160), (167, 165, 164, 166), (169, 304, 168, 167), (170, 171, 169, 167), (180, 171, 170, 172), (174, 172, 170, 173), (175, 178, 172, 174), (176, 181, 177, 175), (175, 177, 179, 178), (179, 180, 172, 178), (184, 182, 181, 176), (183, 182, 184, 185), (184, 176, 186, 185), (183, 185, 186, 188, 191, 193), (188, 186, 187, 190), (191, 188, 189, 293, 282, 192), (188, 190, 297, 189), (196, 194, 195, 197), (196, 197, 226, 205, 204, 202, 200, 199), (200, 198, 196, 199), (203, 201, 200, 202), (207, 204, 205, 208), (214, 206, 204, 207, 210, 212), (207, 208, 225, 209), (209, 225, 224, 211, 210, 207), (212, 210, 211, 218, 216, 213), (214, 212, 213, 215), (230, 228, 206, 214, 215, 80, 254, 249, 252, 251, 248, 244, 246, 245, 242, 241, 233, 232), (216, 218, 211, 217), (216, 217, 221, 219), (220, 219, 221, 224), (227, 197, 195, 105, 219, 220), (222, 219, 105, 223), (211, 224, 221, 217), (226, 220, 224, 225), (205, 226, 225, 208), (226, 197, 227, 220), (228, 230, 231, 229), (232, 235, 231, 230), (233, 241, 234, 232), (234, 237, 235, 232), (231, 235, 236, 229), (235, 237, 238, 236), (238, 237, 239, 273), (234, 241, 240, 237), (248, 249, 253, 269, 270, 271, 272, 243, 242, 244, 247, 250), (246, 244, 242, 245), (244, 248, 250, 247), (252, 249, 248, 251), (256, 255, 257, 263), (258, 255, 256, 260), (260, 259, 258), (262, 261, 258, 259), (76, 264, 265, 268), (266, 264, 76, 267), (238, 273, 275, 236), (274, 277, 281, 276), (274, 278, 279, 277), (277, 279, 49, 280), (277, 280, 42, 281), (192, 282, 287, 284), (286, 283, 192, 284), (291, 288, 285, 108), (285, 289, 290, 108), (293, 189, 292, 282), (189, 297, 294, 292), (296, 299, 295, 294), (298, 296, 294, 297), (187, 298, 297, 190), (295, 299, 300, 301), (301, 300, 122, 302), (301, 302, 115, 303), (304, 305, 307, 168), (307, 305, 306, 308), (307, 308, 309, 168), (306, 310, 309, 308), (309, 310, 31, 311), (312, 93, 313, 315), (14, 314, 313, 93), (365, 316, 315, 313, 314), (316, 414, 317, 315), (318, 315, 317, 319), (408, 320, 318, 319), (384, 325, 324, 323, 322, 321, 318, 320, 409, 410, 405, 391, 389, 387, 388, 386, 385, 383), (323, 82, 321, 322), (324, 327, 83, 323), (326, 324, 325, 384, 383, 382, 381, 380), (326, 328, 327, 324), (330, 329, 328, 326), (332, 331, 329, 330), (333, 331, 332, 335), (338, 334, 333, 335), (338, 335, 336, 339), (376, 340, 339, 336, 335, 337, 330, 326, 380, 381, 382, 383, 385, 387, 389, 392, 394, 395, 419, 420, 415, 316, 365, 364, 360, 359, 356, 358, 355, 354, 353, 349, 370, 379, 373, 378, 374, 377), (332, 330, 337, 335), (341, 334, 338, 339), (342, 341, 339, 340), (342, 340, 376, 343), (368, 367, 350, 348, 347, 345, 344, 342, 343, 375), (344, 345, 347, 346), (351, 348, 349, 353), (350, 366, 349, 348), (351, 353, 354, 352), (355, 358, 356, 354), (352, 354, 356, 357), (357, 356, 359, 362), (360, 364, 361, 359), (362, 359, 361, 363), (363, 361, 314, 14), (364, 365, 314, 361), (350, 367, 369, 366), (367, 368, 371, 369), (379, 370, 369, 371, 372, 373), (369, 370, 349, 366), (371, 368, 375, 372), (372, 374, 378, 373), (376, 377, 374, 372), (375, 343, 376, 372), (385, 386, 388, 387), (393, 392, 389, 390), (390, 389, 391, 402), (394, 392, 393, 396), (395, 394, 396, 397), (390, 399, 398, 396, 393), (403, 406, 407, 408, 411, 412, 422, 421, 418, 397, 396, 398, 399, 400, 401), (390, 402, 400, 399), (402, 403, 401, 400), (402, 391, 405, 403), (404, 407, 406, 403), (405, 410, 404, 403), (407, 409, 320, 408), (404, 410, 409, 407), (408, 319, 317, 414, 411), (416, 412, 411, 413), (411, 414, 316, 415, 413), (417, 416, 413, 415, 420, 419), (417, 418, 412, 416), (395, 397, 418, 417, 419), (421, 422, 412, 418)])
me_moon_001.polygons.foreach_set('use_smooth', [True] * 232)
_k = set([(0, 2), (0, 4), (1, 6), (1, 98), (2, 98), (2, 99), (3, 5), (3, 99), (4, 5), (4, 6), (5, 7), (6, 7), (7, 8), (8, 97), (9, 10), (9, 11), (10, 96), (11, 15), (11, 17), (12, 13), (12, 15), (13, 95), (14, 93), (14, 363), (15, 16), (16, 17), (16, 18), (17, 159), (18, 19), (19, 24), (20, 140), (20, 141), (20, 143), (24, 26), (26, 28), (28, 30), (28, 311), (30, 31), (30, 33), (31, 310), (33, 34), (33, 35), (34, 36), (34, 50), (35, 36), (35, 37), (36, 38), (37, 39), (38, 46), (39, 43), (39, 46), (43, 44), (43, 45), (44, 47), (44, 280), (45, 46), (45, 47), (47, 50), (50, 51), (51, 52), (51, 53), (52, 56), (52, 59), (53, 55), (53, 56), (55, 67), (56, 57), (57, 58), (58, 64), (59, 60), (60, 64), (60, 65), (64, 67), (65, 66), (65, 67), (66, 71), (71, 72), (71, 73), (72, 74), (72, 78), (73, 74), (73, 75), (74, 77), (75, 76), (75, 77), (76, 264), (77, 78), (78, 79), (79, 80), (79, 81), (80, 215), (80, 254), (81, 82), (81, 83), (82, 321), (82, 323), (83, 327), (93, 95), (93, 313), (95, 96), (96, 97), (97, 98), (99, 100), (100, 156), (100, 159), (103, 104), (103, 105), (104, 107), (104, 155), (105, 195), (105, 219), (107, 108), (108, 285), (111, 112), (111, 113), (111, 114), (112, 116), (112, 135), (113, 134), (113, 137), (114, 115), (115, 302), (116, 118), (118, 119), (119, 122), (122, 300), (122, 302), (131, 136), (131, 140), (133, 134), (133, 135), (134, 136), (137, 139), (139, 140), (139, 141), (141, 142), (142, 144), (143, 148), (144, 147), (147, 149), (147, 152), (148, 149), (149, 150), (150, 151), (150, 152), (151, 156), (152, 153), (153, 155), (155, 156), (167, 168), (167, 169), (167, 170), (168, 307), (169, 171), (169, 304), (170, 171), (170, 172), (171, 180), (172, 178), (175, 176), (175, 178), (176, 184), (177, 179), (177, 181), (178, 179), (179, 180), (181, 182), (182, 183), (182, 184), (183, 185), (183, 193), (184, 185), (185, 186), (186, 187), (187, 190), (187, 298), (188, 190), (188, 191), (190, 297), (191, 192), (191, 193), (192, 284), (193, 194), (194, 195), (204, 205), (204, 206), (205, 208), (205, 226), (206, 214), (206, 228), (207, 208), (207, 210), (208, 225), (210, 211), (210, 212), (211, 217), (212, 213), (212, 214), (213, 215), (213, 216), (214, 215), (216, 217), (217, 221), (219, 220), (219, 221), (220, 226), (221, 224), (224, 225), (228, 229), (228, 230), (229, 231), (229, 236), (230, 231), (230, 232), (231, 235), (232, 234), (234, 237), (234, 241), (235, 237), (236, 238), (237, 238), (238, 273), (241, 242), (242, 244), (244, 248), (248, 249), (249, 254), (254, 255), (255, 256), (256, 264), (273, 274), (274, 277), (277, 280), (284, 285), (294, 295), (294, 297), (295, 299), (295, 301), (296, 298), (296, 299), (299, 300), (301, 302), (304, 305), (305, 306), (305, 307), (306, 308), (306, 310), (307, 308), (308, 309), (309, 310), (309, 311), (313, 314), (313, 315), (314, 361), (315, 316), (315, 317), (316, 414), (316, 415), (317, 319), (317, 414), (318, 319), (318, 320), (318, 321), (319, 408), (320, 409), (323, 324), (324, 326), (326, 330), (327, 328), (328, 329), (329, 331), (330, 332), (331, 332), (331, 333), (332, 335), (333, 334), (333, 335), (334, 338), (334, 341), (335, 338), (338, 339), (339, 340), (340, 342), (340, 376), (341, 342), (342, 343), (343, 375), (343, 376), (348, 349), (348, 350), (348, 351), (349, 353), (349, 366), (350, 366), (350, 367), (351, 352), (351, 353), (352, 357), (353, 354), (354, 356), (356, 359), (357, 362), (359, 361), (362, 363), (366, 369), (367, 368), (368, 371), (368, 375), (369, 371), (371, 372), (372, 375), (372, 376), (389, 391), (389, 392), (390, 393), (390, 402), (391, 405), (392, 393), (392, 394), (393, 396), (394, 395), (395, 397), (395, 419), (396, 397), (397, 418), (402, 403), (403, 404), (403, 405), (404, 407), (404, 410), (405, 410), (407, 408), (409, 410), (411, 412), (411, 413), (411, 414), (412, 418), (413, 415), (413, 416), (416, 417), (417, 419)])
me_moon_001.attributes.new('sharp_edge', 'BOOLEAN', 'EDGE').data.foreach_set('value', [ (min(e.vertices), max(e.vertices)) in _k for e in me_moon_001.edges])
_uv = me_moon_001.uv_layers.new(name='UVMap')
_uv.uv.foreach_set('vector', [0.3145, 0.5, 0.3145, 0.5, 0.3145, 0.5, 0.3145, 0.5, 0.3223, 0.5, 0.3223, 0.5, 0.3223, 0.5, 0.3223, 0.5, 0.3223, 0.5, 0.3223, 0.5, 0.3223, 0.5, 0.3223, 0.5, 0.3145, 0.5, 0.3145, 0.5, 0.3145, 0.5, 0.3145, 0.5, 0.3145, 0.5, 0.3145, 0.5, 0.3145, 0.5, 0.3145, 0.5, 0.3145, 0.5, 0.3145, 0.5, 0.3145, 0.5, 0.3145, 0.5, 0.3223, 0.5, 0.3223, 0.5, 0.3223, 0.5, 0.3223, 0.5, 0.3145, 0.5, 0.3145, 0.5, 0.3145, 0.5, 0.3145, 0.5, 0.3145, 0.5, 0.3145, 0.5, 0.3145, 0.5, 0.3223, 0.5, 0.3223, 0.5, 0.3223, 0.5, 0.3223, 0.5, 0.3145, 0.5, 0.3145, 0.5, 0.3145, 0.5, 0.3145, 0.5, 0.3223, 0.5, 0.3223, 0.5, 0.3223, 0.5, 0.3223, 0.5, 0.3223, 0.5, 0.3145, 0.5, 0.3145, 0.5, 0.3145, 0.5, 0.3145, 0.5, 0.3145, 0.5, 0.3145, 0.5, 0.3145, 0.5, 0.3145, 0.5, 0.3145, 0.5, 0.3145, 0.5, 0.3145, 0.5, 0.3145, 0.5, 0.3145, 0.5, 0.3145, 0.5, 0.3145, 0.5, 0.3145, 0.5, 0.3145, 0.5, 0.3145, 0.5, 0.3145, 0.5, 0.3145, 0.5, 0.3145, 0.5, 0.3145, 0.5, 0.3145, 0.5, 0.3145, 0.5, 0.3145, 0.5, 0.3145, 0.5, 0.3145, 0.5, 0.3145, 0.5, 0.3145, 0.5, 0.3145, 0.5, 0.3145, 0.5, 0.3145, 0.5, 0.3145, 0.5, 0.3145, 0.5, 0.3145, 0.5, 0.3145, 0.5, 0.3145, 0.5, 0.3145, 0.5, 0.3145, 0.5, 0.3145, 0.5, 0.3145, 0.5, 0.3145, 0.5, 0.3145, 0.5, 0.3145, 0.5, 0.3145, 0.5, 0.3145, 0.5, 0.3145, 0.5, 0.3145, 0.5, 0.3145, 0.5, 0.3145, 0.5, 0.3145, 0.5, 0.3145, 0.5, 0.3145, 0.5, 0.3145, 0.5, 0.3145, 0.5, 0.3145, 0.5, 0.3145, 0.5, 0.3145, 0.5, 0.3145, 0.5, 0.3145, 0.5, 0.3301, 0.5, 0.3301, 0.5, 0.3301, 0.5, 0.3301, 0.5, 0.3301, 0.5, 0.3301, 0.5, 0.3301, 0.5, 0.3301, 0.5, 0.3184, 0.5, 0.3184, 0.5, 0.3184, 0.5, 0.3184, 0.5, 0.3184, 0.5, 0.3184, 0.5, 0.3184, 0.5, 0.3184, 0.5, 0.3145, 0.5, 0.3145, 0.5, 0.3145, 0.5, 0.3145, 0.5, 0.3145, 0.5, 0.3145, 0.5, 0.3145, 0.5, 0.3145, 0.5, 0.3145, 0.5, 0.3145, 0.5, 0.3145, 0.5, 0.3145, 0.5, 0.3145, 0.5, 0.3145, 0.5, 0.3145, 0.5, 0.3145, 0.5, 0.3145, 0.5, 0.3145, 0.5, 0.3145, 0.5, 0.3301, 0.5, 0.3301, 0.5, 0.3301, 0.5, 0.3301, 0.5, 0.3301, 0.5, 0.3301, 0.5, 0.3301, 0.5, 0.3301, 0.5, 0.3184, 0.5, 0.3184, 0.5, 0.3184, 0.5, 0.3184, 0.5, 0.3301, 0.5, 0.3301, 0.5, 0.3301, 0.5, 0.3301, 0.5, 0.3184, 0.5, 0.3184, 0.5, 0.3184, 0.5, 0.3184, 0.5, 0.3184, 0.5, 0.3184, 0.5, 0.3184, 0.5, 0.3184, 0.5, 0.3145, 0.5, 0.3145, 0.5, 0.3145, 0.5, 0.3145, 0.5, 0.3145, 0.5, 0.3145, 0.5, 0.3145, 0.5, 0.3145, 0.5, 0.3145, 0.5, 0.3145, 0.5, 0.3145, 0.5, 0.3145, 0.5, 0.3145, 0.5, 0.3145, 0.5, 0.3145, 0.5, 0.3145, 0.5, 0.3145, 0.5, 0.3145, 0.5, 0.3145, 0.5, 0.3145, 0.5, 0.3145, 0.5, 0.3145, 0.5, 0.3145, 0.5, 0.3145, 0.5, 0.3145, 0.5, 0.3145, 0.5, 0.3145, 0.5, 0.3145, 0.5, 0.3145, 0.5, 0.3145, 0.5, 0.3145, 0.5, 0.3145, 0.5, 0.3145, 0.5, 0.3145, 0.5, 0.3145, 0.5, 0.3145, 0.5, 0.3145, 0.5, 0.3145, 0.5, 0.3145, 0.5, 0.3145, 0.5, 0.3301, 0.5, 0.3301, 0.5, 0.3301, 0.5, 0.3301, 0.5, 0.3301, 0.5, 0.3301, 0.5, 0.3301, 0.5, 0.3301, 0.5, 0.3301, 0.5, 0.3184, 0.5, 0.3184, 0.5, 0.3184, 0.5, 0.3184, 0.5, 0.3184, 0.5, 0.3184, 0.5, 0.3184, 0.5, 0.3184, 0.5, 0.3184, 0.5, 0.3301, 0.5, 0.3301, 0.5, 0.3301, 0.5, 0.3301, 0.5, 0.3184, 0.5, 0.3184, 0.5, 0.3184, 0.5, 0.3184, 0.5, 0.3184, 0.5, 0.3184, 0.5, 0.3184, 0.5, 0.3145, 0.5, 0.3145, 0.5, 0.3145, 0.5, 0.3145, 0.5, 0.3145, 0.5, 0.3145, 0.5, 0.3145, 0.5, 0.3145, 0.5, 0.3145, 0.5, 0.3145, 0.5, 0.3145, 0.5, 0.3145, 0.5, 0.3145, 0.5, 0.3145, 0.5, 0.3145, 0.5, 0.3145, 0.5, 0.3145, 0.5, 0.3145, 0.5, 0.3145, 0.5, 0.3145, 0.5, 0.3145, 0.5, 0.3145, 0.5, 0.3145, 0.5, 0.3145, 0.5, 0.3145, 0.5, 0.3145, 0.5, 0.3145, 0.5, 0.3145, 0.5, 0.3145, 0.5, 0.3145, 0.5, 0.3145, 0.5, 0.3145, 0.5, 0.3145, 0.5, 0.3145, 0.5, 0.3145, 0.5, 0.3145, 0.5, 0.3145, 0.5, 0.3145, 0.5, 0.3145, 0.5, 0.3145, 0.5, 0.3145, 0.5, 0.3145, 0.5, 0.3184, 0.5, 0.3184, 0.5, 0.3184, 0.5, 0.3184, 0.5, 0.3184, 0.5, 0.3184, 0.5, 0.3184, 0.5, 0.3184, 0.5, 0.3184, 0.5, 0.3184, 0.5, 0.3184, 0.5, 0.3184, 0.5, 0.3184, 0.5, 0.3184, 0.5, 0.3184, 0.5, 0.3184, 0.5, 0.3184, 0.5, 0.3184, 0.5, 0.3184, 0.5, 0.3184, 0.5, 0.3145, 0.5, 0.3145, 0.5, 0.3145, 0.5, 0.3145, 0.5, 0.3145, 0.5, 0.3145, 0.5, 0.3145, 0.5, 0.3145, 0.5, 0.3145, 0.5, 0.3184, 0.5, 0.3184, 0.5, 0.3184, 0.5, 0.3184, 0.5, 0.3184, 0.5, 0.3184, 0.5, 0.3184, 0.5, 0.3184, 0.5, 0.3184, 0.5, 0.3184, 0.5, 0.3184, 0.5, 0.3184, 0.5, 0.3184, 0.5, 0.3184, 0.5, 0.3184, 0.5, 0.3184, 0.5, 0.3184, 0.5, 0.3184, 0.5, 0.3184, 0.5, 0.3184, 0.5, 0.3184, 0.5, 0.3184, 0.5, 0.3184, 0.5, 0.3184, 0.5, 0.3184, 0.5, 0.3184, 0.5, 0.3184, 0.5, 0.3184, 0.5, 0.3184, 0.5, 0.3145, 0.5, 0.3145, 0.5, 0.3145, 0.5, 0.3145, 0.5, 0.3145, 0.5, 0.3145, 0.5, 0.3145, 0.5, 0.3145, 0.5, 0.3145, 0.5, 0.3145, 0.5, 0.3145, 0.5, 0.3145, 0.5, 0.3145, 0.5, 0.3145, 0.5, 0.3145, 0.5, 0.3145, 0.5, 0.3145, 0.5, 0.3145, 0.5, 0.3145, 0.5, 0.3145, 0.5, 0.3145, 0.5, 0.3145, 0.5, 0.3145, 0.5, 0.3145, 0.5, 0.3145, 0.5, 0.3145, 0.5, 0.3145, 0.5, 0.3145, 0.5, 0.3145, 0.5, 0.3145, 0.5, 0.3145, 0.5, 0.3145, 0.5, 0.3145, 0.5, 0.3145, 0.5, 0.3145, 0.5, 0.3145, 0.5, 0.3145, 0.5, 0.3145, 0.5, 0.3145, 0.5, 0.3145, 0.5, 0.3145, 0.5, 0.3145, 0.5, 0.3145, 0.5, 0.3145, 0.5, 0.3145, 0.5, 0.3145, 0.5, 0.3145, 0.5, 0.3145, 0.5, 0.3145, 0.5, 0.3145, 0.5, 0.3145, 0.5, 0.3223, 0.5, 0.3223, 0.5, 0.3223, 0.5, 0.3223, 0.5, 0.3223, 0.5, 0.3223, 0.5, 0.3223, 0.5, 0.3223, 0.5, 0.3145, 0.5, 0.3145, 0.5, 0.3145, 0.5, 0.3145, 0.5, 0.3145, 0.5, 0.3145, 0.5, 0.3145, 0.5, 0.3145, 0.5, 0.3145, 0.5, 0.3145, 0.5, 0.3223, 0.5, 0.3223, 0.5, 0.3223, 0.5, 0.3223, 0.5, 0.3223, 0.5, 0.3223, 0.5, 0.3223, 0.5, 0.3223, 0.5, 0.3223, 0.5, 0.3223, 0.5, 0.3223, 0.5, 0.3223, 0.5, 0.3145, 0.5, 0.3145, 0.5, 0.3145, 0.5, 0.3145, 0.5, 0.3145, 0.5, 0.3145, 0.5, 0.3145, 0.5, 0.3145, 0.5, 0.3223, 0.5, 0.3223, 0.5, 0.3223, 0.5, 0.3223, 0.5, 0.3223, 0.5, 0.3223, 0.5, 0.3223, 0.5, 0.3223, 0.5, 0.3223, 0.5, 0.3223, 0.5, 0.3223, 0.5, 0.3223, 0.5, 0.3223, 0.5, 0.3223, 0.5, 0.3223, 0.5, 0.3223, 0.5, 0.3223, 0.5, 0.3223, 0.5, 0.3223, 0.5, 0.3223, 0.5, 0.3223, 0.5, 0.3223, 0.5, 0.3223, 0.5, 0.3223, 0.5, 0.3145, 0.5, 0.3145, 0.5, 0.3145, 0.5, 0.3145, 0.5, 0.3145, 0.5, 0.3145, 0.5, 0.3145, 0.5, 0.3145, 0.5, 0.3145, 0.5, 0.3145, 0.5, 0.3145, 0.5, 0.3145, 0.5, 0.3145, 0.5, 0.3145, 0.5, 0.3145, 0.5, 0.3145, 0.5, 0.3145, 0.5, 0.3145, 0.5, 0.3145, 0.5, 0.3145, 0.5, 0.3145, 0.5, 0.3145, 0.5, 0.3145, 0.5, 0.3145, 0.5, 0.3145, 0.5, 0.3145, 0.5, 0.3145, 0.5, 0.3145, 0.5, 0.3145, 0.5, 0.3145, 0.5, 0.3145, 0.5, 0.3145, 0.5, 0.3145, 0.5, 0.3223, 0.5, 0.3223, 0.5, 0.3223, 0.5, 0.3223, 0.5, 0.3223, 0.5, 0.3223, 0.5, 0.3223, 0.5, 0.3223, 0.5, 0.3223, 0.5, 0.3223, 0.5, 0.3223, 0.5, 0.3262, 0.5, 0.3262, 0.5, 0.3262, 0.5, 0.3262, 0.5, 0.3223, 0.5, 0.3223, 0.5, 0.3223, 0.5, 0.3223, 0.5, 0.3223, 0.5, 0.3223, 0.5, 0.3262, 0.5, 0.3262, 0.5, 0.3262, 0.5, 0.3262, 0.5, 0.3145, 0.5, 0.3145, 0.5, 0.3145, 0.5, 0.3145, 0.5, 0.3223, 0.5, 0.3223, 0.5, 0.3223, 0.5, 0.3223, 0.5, 0.3145, 0.5, 0.3145, 0.5, 0.3145, 0.5, 0.3145, 0.5, 0.3145, 0.5, 0.3145, 0.5, 0.3145, 0.5, 0.3145, 0.5, 0.3145, 0.5, 0.3145, 0.5, 0.3145, 0.5, 0.3145, 0.5, 0.3145, 0.5, 0.3145, 0.5, 0.3301, 0.5, 0.3301, 0.5, 0.3301, 0.5, 0.3301, 0.5, 0.3184, 0.5, 0.3184, 0.5, 0.3184, 0.5, 0.3184, 0.5, 0.3184, 0.5, 0.3145, 0.5, 0.3145, 0.5, 0.3145, 0.5, 0.3145, 0.5, 0.3145, 0.5, 0.3145, 0.5, 0.3145, 0.5, 0.3145, 0.5, 0.3145, 0.5, 0.3145, 0.5, 0.3145, 0.5, 0.3145, 0.5, 0.3145, 0.5, 0.3145, 0.5, 0.3145, 0.5, 0.3145, 0.5, 0.3145, 0.5, 0.3145, 0.5, 0.3145, 0.5, 0.3145, 0.5, 0.3145, 0.5, 0.3145, 0.5, 0.3145, 0.5, 0.3262, 0.5, 0.3262, 0.5, 0.3262, 0.5, 0.3262, 0.5, 0.3184, 0.5, 0.3184, 0.5, 0.3184, 0.5, 0.3184, 0.5, 0.3301, 0.5, 0.3301, 0.5, 0.3301, 0.5, 0.3301, 0.5, 0.3223, 0.5, 0.3223, 0.5, 0.3223, 0.5, 0.3223, 0.5, 0.3223, 0.5, 0.3223, 0.5, 0.3223, 0.5, 0.3223, 0.5, 0.3223, 0.5, 0.3223, 0.5, 0.3145, 0.5, 0.3145, 0.5, 0.3145, 0.5, 0.3145, 0.5, 0.3145, 0.5, 0.3145, 0.5, 0.3145, 0.5, 0.3145, 0.5, 0.3145, 0.5, 0.3145, 0.5, 0.3145, 0.5, 0.3145, 0.5, 0.3145, 0.5, 0.3145, 0.5, 0.3145, 0.5, 0.3145, 0.5, 0.3145, 0.5, 0.3145, 0.5, 0.3145, 0.5, 0.3145, 0.5, 0.3145, 0.5, 0.3145, 0.5, 0.3145, 0.5, 0.3145, 0.5, 0.3145, 0.5, 0.3145, 0.5, 0.3184, 0.5, 0.3184, 0.5, 0.3184, 0.5, 0.3184, 0.5, 0.3184, 0.5, 0.3184, 0.5, 0.3184, 0.5, 0.3184, 0.5, 0.3145, 0.5, 0.3145, 0.5, 0.3145, 0.5, 0.3145, 0.5, 0.3145, 0.5, 0.3145, 0.5, 0.3145, 0.5, 0.3145, 0.5, 0.3145, 0.5, 0.3145, 0.5, 0.3145, 0.5, 0.3145, 0.5, 0.3223, 0.5, 0.3223, 0.5, 0.3223, 0.5, 0.3223, 0.5, 0.3223, 0.5, 0.3223, 0.5, 0.3223, 0.5, 0.3223, 0.5, 0.3301, 0.5, 0.3301, 0.5, 0.3301, 0.5, 0.3301, 0.5, 0.3301, 0.5, 0.3301, 0.5, 0.3301, 0.5, 0.3301, 0.5, 0.3184, 0.5, 0.3184, 0.5, 0.3184, 0.5, 0.3184, 0.5, 0.3145, 0.5, 0.3145, 0.5, 0.3145, 0.5, 0.3145, 0.5, 0.3145, 0.5, 0.3145, 0.5, 0.3145, 0.5, 0.3145, 0.5, 0.3301, 0.5, 0.3301, 0.5, 0.3301, 0.5, 0.3301, 0.5, 0.3301, 0.5, 0.3301, 0.5, 0.3301, 0.5, 0.3301, 0.5, 0.3184, 0.5, 0.3184, 0.5, 0.3184, 0.5, 0.3184, 0.5, 0.3145, 0.5, 0.3145, 0.5, 0.3145, 0.5, 0.3145, 0.5, 0.3184, 0.5, 0.3184, 0.5, 0.3184, 0.5, 0.3184, 0.5, 0.3184, 0.5, 0.3184, 0.5, 0.3184, 0.5, 0.3184, 0.5, 0.3184, 0.5, 0.3184, 0.5, 0.3184, 0.5, 0.3184, 0.5, 0.3184, 0.5, 0.3184, 0.5, 0.3184, 0.5, 0.3184, 0.5, 0.3184, 0.5, 0.3184, 0.5, 0.3184, 0.5, 0.3184, 0.5, 0.3145, 0.5, 0.3145, 0.5, 0.3145, 0.5, 0.3145, 0.5, 0.3145, 0.5, 0.3145, 0.5, 0.3184, 0.5, 0.3184, 0.5, 0.3184, 0.5, 0.3184, 0.5, 0.3145, 0.5, 0.3145, 0.5, 0.3145, 0.5, 0.3145, 0.5, 0.3145, 0.5, 0.3145, 0.5, 0.3184, 0.5, 0.3184, 0.5, 0.3184, 0.5, 0.3184, 0.5, 0.3262, 0.5, 0.3262, 0.5, 0.3262, 0.5, 0.3262, 0.5, 0.3145, 0.5, 0.3145, 0.5, 0.3145, 0.5, 0.3145, 0.5, 0.3145, 0.5, 0.3145, 0.5, 0.3145, 0.5, 0.3145, 0.5, 0.3262, 0.5, 0.3262, 0.5, 0.3262, 0.5, 0.3262, 0.5, 0.3301, 0.5, 0.3301, 0.5, 0.3301, 0.5, 0.3301, 0.5, 0.3184, 0.5, 0.3184, 0.5, 0.3184, 0.5, 0.3184, 0.5, 0.3145, 0.5, 0.3145, 0.5, 0.3145, 0.5, 0.3145, 0.5, 0.3145, 0.5, 0.3145, 0.5, 0.3184, 0.5, 0.3184, 0.5, 0.3184, 0.5, 0.3184, 0.5, 0.3145, 0.5, 0.3145, 0.5, 0.3145, 0.5, 0.3145, 0.5, 0.3145, 0.5, 0.3145, 0.5, 0.3145, 0.5, 0.3145, 0.5, 0.3145, 0.5, 0.3145, 0.5, 0.3145, 0.5, 0.3145, 0.5, 0.3145, 0.5, 0.3145, 0.5, 0.3145, 0.5, 0.3145, 0.5, 0.3145, 0.5, 0.3145, 0.5, 0.3145, 0.5, 0.3145, 0.5, 0.3145, 0.5, 0.3145, 0.5, 0.3145, 0.5, 0.3145, 0.5, 0.3145, 0.5, 0.3145, 0.5, 0.3145, 0.5, 0.3145, 0.5, 0.3145, 0.5, 0.3145, 0.5, 0.3145, 0.5, 0.3145, 0.5, 0.3145, 0.5, 0.3145, 0.5, 0.3223, 0.5, 0.3223, 0.5, 0.3223, 0.5, 0.3223, 0.5, 0.3223, 0.5, 0.3223, 0.5, 0.3223, 0.5, 0.3223, 0.5, 0.3223, 0.5, 0.3223, 0.5, 0.3223, 0.5, 0.3223, 0.5, 0.3223, 0.5, 0.3223, 0.5, 0.3223, 0.5, 0.3223, 0.5, 0.3223, 0.5, 0.3223, 0.5, 0.3223, 0.5, 0.3223, 0.5, 0.3223, 0.5, 0.3223, 0.5, 0.3223, 0.5, 0.3223, 0.5, 0.3223, 0.5, 0.3223, 0.5, 0.3145, 0.5, 0.3145, 0.5, 0.3145, 0.5, 0.3145, 0.5, 0.3184, 0.5, 0.3184, 0.5, 0.3184, 0.5, 0.3184, 0.5, 0.3262, 0.5, 0.3262, 0.5, 0.3262, 0.5, 0.3262, 0.5, 0.3145, 0.5, 0.3145, 0.5, 0.3145, 0.5, 0.3145, 0.5, 0.3145, 0.5, 0.3145, 0.5, 0.3145, 0.5, 0.3145, 0.5, 0.3262, 0.5, 0.3262, 0.5, 0.3262, 0.5, 0.3262, 0.5, 0.3262, 0.5, 0.3262, 0.5, 0.3262, 0.5, 0.3262, 0.5, 0.3145, 0.5, 0.3145, 0.5, 0.3145, 0.5, 0.3145, 0.5, 0.3262, 0.5, 0.3262, 0.5, 0.3262, 0.5, 0.3262, 0.5, 0.3262, 0.5, 0.3262, 0.5, 0.3262, 0.5, 0.3262, 0.5, 0.3262, 0.5, 0.3262, 0.5, 0.3262, 0.5, 0.3262, 0.5, 0.3184, 0.5, 0.3184, 0.5, 0.3184, 0.5, 0.3184, 0.5, 0.3184, 0.5, 0.3184, 0.5, 0.3184, 0.5, 0.3184, 0.5, 0.3184, 0.5, 0.3184, 0.5, 0.3184, 0.5, 0.3184, 0.5, 0.3184, 0.5, 0.3184, 0.5, 0.3184, 0.5, 0.3184, 0.5, 0.3145, 0.5, 0.3145, 0.5, 0.3145, 0.5, 0.3145, 0.5, 0.3184, 0.5, 0.3184, 0.5, 0.3184, 0.5, 0.3184, 0.5, 0.3184, 0.5, 0.3184, 0.5, 0.3184, 0.5, 0.3184, 0.5, 0.3184, 0.5, 0.3184, 0.5, 0.3184, 0.5, 0.3184, 0.5, 0.3145, 0.5, 0.3145, 0.5, 0.3145, 0.5, 0.3184, 0.5, 0.3184, 0.5, 0.3184, 0.5, 0.3184, 0.5, 0.3184, 0.5, 0.3184, 0.5, 0.3184, 0.5, 0.3184, 0.5, 0.3184, 0.5, 0.3184, 0.5, 0.3184, 0.5, 0.3184, 0.5, 0.3262, 0.5, 0.3262, 0.5, 0.3262, 0.5, 0.3262, 0.5, 0.3184, 0.5, 0.3184, 0.5, 0.3184, 0.5, 0.3184, 0.5, 0.3184, 0.5, 0.3184, 0.5, 0.3184, 0.5, 0.3184, 0.5, 0.3262, 0.5, 0.3262, 0.5, 0.3262, 0.5, 0.3262, 0.5, 0.3262, 0.5, 0.3262, 0.5, 0.3262, 0.5, 0.3262, 0.5, 0.3223, 0.5, 0.3223, 0.5, 0.3223, 0.5, 0.3223, 0.5, 0.3223, 0.5, 0.3223, 0.5, 0.3223, 0.5, 0.3223, 0.5, 0.3223, 0.5, 0.3223, 0.5, 0.3223, 0.5, 0.3223, 0.5, 0.3223, 0.5, 0.3223, 0.5, 0.3223, 0.5, 0.3223, 0.5, 0.3223, 0.5, 0.3223, 0.5, 0.3223, 0.5, 0.3223, 0.5, 0.3301, 0.5, 0.3301, 0.5, 0.3301, 0.5, 0.3301, 0.5, 0.3145, 0.5, 0.3145, 0.5, 0.3145, 0.5, 0.3145, 0.5, 0.3301, 0.5, 0.3301, 0.5, 0.3301, 0.5, 0.3301, 0.5, 0.3184, 0.5, 0.3184, 0.5, 0.3184, 0.5, 0.3184, 0.5, 0.3145, 0.5, 0.3145, 0.5, 0.3145, 0.5, 0.3145, 0.5, 0.3184, 0.5, 0.3184, 0.5, 0.3184, 0.5, 0.3184, 0.5, 0.3184, 0.5, 0.3184, 0.5, 0.3184, 0.5, 0.3184, 0.5, 0.3184, 0.5, 0.3184, 0.5, 0.3184, 0.5, 0.3184, 0.5, 0.3184, 0.5, 0.3184, 0.5, 0.3184, 0.5, 0.3184, 0.5, 0.3184, 0.5, 0.3184, 0.5, 0.3184, 0.5, 0.3184, 0.5, 0.3184, 0.5, 0.3184, 0.5, 0.3184, 0.5, 0.3184, 0.5, 0.3145, 0.5, 0.3145, 0.5, 0.3145, 0.5, 0.3145, 0.5, 0.3223, 0.5, 0.3223, 0.5, 0.3223, 0.5, 0.3223, 0.5, 0.3223, 0.5, 0.3223, 0.5, 0.3223, 0.5, 0.3223, 0.5, 0.3223, 0.5, 0.3223, 0.5, 0.3223, 0.5, 0.3223, 0.5, 0.3223, 0.5, 0.3223, 0.5, 0.3223, 0.5, 0.3223, 0.5, 0.3223, 0.5, 0.3223, 0.5, 0.3223, 0.5, 0.3223, 0.5, 0.3223, 0.5, 0.3223, 0.5, 0.3223, 0.5, 0.3223, 0.5, 0.3223, 0.5, 0.3145, 0.5, 0.3145, 0.5, 0.3145, 0.5, 0.3145, 0.5, 0.3145, 0.5, 0.3145, 0.5, 0.3145, 0.5, 0.3145, 0.5, 0.3145, 0.5, 0.3145, 0.5, 0.3145, 0.5, 0.3145, 0.5, 0.3145, 0.5, 0.3145, 0.5, 0.3145, 0.5, 0.3145, 0.5, 0.3145, 0.5, 0.3145, 0.5, 0.3223, 0.5, 0.3223, 0.5, 0.3223, 0.5, 0.3223, 0.5, 0.3145, 0.5, 0.3145, 0.5, 0.3145, 0.5, 0.3145, 0.5, 0.3301, 0.5, 0.3301, 0.5, 0.3301, 0.5, 0.3301, 0.5, 0.3301, 0.5, 0.3301, 0.5, 0.3301, 0.5, 0.3301, 0.5, 0.3301, 0.5, 0.3301, 0.5, 0.3301, 0.5, 0.3301, 0.5, 0.3145, 0.5, 0.3145, 0.5, 0.3145, 0.5, 0.3145, 0.5, 0.3184, 0.5, 0.3184, 0.5, 0.3184, 0.5, 0.3184, 0.5, 0.3184, 0.5, 0.3184, 0.5, 0.3184, 0.5, 0.3184, 0.5, 0.3184, 0.5, 0.3184, 0.5, 0.3184, 0.5, 0.3184, 0.5, 0.3184, 0.5, 0.3184, 0.5, 0.3184, 0.5, 0.3184, 0.5, 0.3145, 0.5, 0.3145, 0.5, 0.3145, 0.5, 0.3145, 0.5, 0.3145, 0.5, 0.3145, 0.5, 0.3145, 0.5, 0.3145, 0.5, 0.3145, 0.5, 0.3145, 0.5, 0.3145, 0.5, 0.3145, 0.5, 0.3145, 0.5, 0.3145, 0.5, 0.3145, 0.5, 0.3145, 0.5, 0.3145, 0.5, 0.3145, 0.5, 0.3145, 0.5, 0.3145, 0.5, 0.3145, 0.5, 0.3145, 0.5, 0.3145, 0.5, 0.3145, 0.5, 0.3145, 0.5, 0.3145, 0.5, 0.3145, 0.5, 0.3145, 0.5, 0.3145, 0.5, 0.3145, 0.5, 0.3145, 0.5, 0.3145, 0.5, 0.3145, 0.5, 0.3145, 0.5, 0.3145, 0.5, 0.3145, 0.5, 0.3145, 0.5, 0.3145, 0.5, 0.3184, 0.5, 0.3184, 0.5, 0.3184, 0.5, 0.3184, 0.5, 0.3184, 0.5, 0.3184, 0.5, 0.3184, 0.5, 0.3184, 0.5, 0.3145, 0.5, 0.3145, 0.5, 0.3145, 0.5, 0.3145, 0.5, 0.3145, 0.5, 0.3145, 0.5, 0.3145, 0.5, 0.3145, 0.5, 0.3145, 0.5, 0.3145, 0.5, 0.3145, 0.5, 0.3145, 0.5, 0.3145, 0.5, 0.3145, 0.5, 0.3145, 0.5, 0.3145, 0.5, 0.3145, 0.5, 0.3145, 0.5, 0.3301, 0.5, 0.3301, 0.5, 0.3301, 0.5, 0.3301, 0.5, 0.3145, 0.5, 0.3145, 0.5, 0.3145, 0.5, 0.3145, 0.5, 0.3301, 0.5, 0.3301, 0.5, 0.3301, 0.5, 0.3301, 0.5, 0.3145, 0.5, 0.3145, 0.5, 0.3145, 0.5, 0.3145, 0.5, 0.3301, 0.5, 0.3301, 0.5, 0.3301, 0.5, 0.3301, 0.5, 0.3301, 0.5, 0.3301, 0.5, 0.3301, 0.5, 0.3301, 0.5, 0.3145, 0.5, 0.3145, 0.5, 0.3145, 0.5, 0.3145, 0.5, 0.3223, 0.5, 0.3223, 0.5, 0.3223, 0.5, 0.3223, 0.5, 0.3223, 0.5, 0.3223, 0.5, 0.3223, 0.5, 0.3223, 0.5, 0.3301, 0.5, 0.3301, 0.5, 0.3301, 0.5, 0.3301, 0.5, 0.3301, 0.5, 0.3301, 0.5, 0.3301, 0.5, 0.3301, 0.5, 0.3301, 0.5, 0.3301, 0.5, 0.3301, 0.5, 0.3301, 0.5, 0.3184, 0.5, 0.3184, 0.5, 0.3184, 0.5, 0.3184, 0.5, 0.3184, 0.5, 0.3184, 0.5, 0.3184, 0.5, 0.3184, 0.5, 0.3184, 0.5, 0.3184, 0.5, 0.3301, 0.5, 0.3301, 0.5, 0.3301, 0.5, 0.3301, 0.5, 0.3184, 0.5, 0.3184, 0.5, 0.3184, 0.5, 0.3184, 0.5, 0.3301, 0.5, 0.3301, 0.5, 0.3301, 0.5, 0.3301, 0.5, 0.3184, 0.5, 0.3184, 0.5, 0.3184, 0.5, 0.3184, 0.5, 0.3184, 0.5, 0.3184, 0.5, 0.3184, 0.5, 0.3184, 0.5, 0.3301, 0.5, 0.3301, 0.5, 0.3301, 0.5, 0.3301, 0.5, 0.3184, 0.5, 0.3184, 0.5, 0.3184, 0.5, 0.3184, 0.5, 0.3301, 0.5, 0.3301, 0.5, 0.3301, 0.5, 0.3301, 0.5, 0.3184, 0.5, 0.3184, 0.5, 0.3184, 0.5, 0.3184, 0.5, 0.3145, 0.5, 0.3145, 0.5, 0.3145, 0.5, 0.3145, 0.5, 0.3184, 0.5, 0.3184, 0.5, 0.3184, 0.5, 0.3184, 0.5, 0.3184, 0.5, 0.3145, 0.5, 0.3145, 0.5, 0.3145, 0.5, 0.3145, 0.5, 0.3145, 0.5, 0.3145, 0.5, 0.3145, 0.5, 0.3145, 0.5, 0.3145, 0.5, 0.3145, 0.5, 0.3145, 0.5, 0.3145, 0.5, 0.3145, 0.5, 0.3145, 0.5, 0.3145, 0.5, 0.3301, 0.5, 0.3301, 0.5, 0.3301, 0.5, 0.3301, 0.5, 0.3184, 0.5, 0.3184, 0.5, 0.3184, 0.5, 0.3184, 0.5, 0.3184, 0.5, 0.3184, 0.5, 0.3184, 0.5, 0.3184, 0.5, 0.3184, 0.5, 0.3184, 0.5, 0.3184, 0.5, 0.3184, 0.5, 0.3184, 0.5, 0.3184, 0.5, 0.3184, 0.5, 0.3184, 0.5, 0.3145, 0.5, 0.3145, 0.5, 0.3145, 0.5, 0.3145, 0.5, 0.3184, 0.5, 0.3184, 0.5, 0.3184, 0.5, 0.3184, 0.5, 0.3223, 0.5, 0.3223, 0.5, 0.3223, 0.5, 0.3223, 0.5, 0.3223, 0.5, 0.3145, 0.5, 0.3145, 0.5, 0.3145, 0.5, 0.3145, 0.5, 0.3223, 0.5, 0.3223, 0.5, 0.3223, 0.5, 0.3223, 0.5, 0.3223, 0.5, 0.3223, 0.5, 0.3223, 0.5, 0.3223, 0.5, 0.3223, 0.5, 0.3223, 0.5, 0.3223, 0.5, 0.3301, 0.5, 0.3301, 0.5, 0.3301, 0.5, 0.3301, 0.5, 0.3145, 0.5, 0.3145, 0.5, 0.3145, 0.5, 0.3145, 0.5, 0.3145, 0.5, 0.3301, 0.5, 0.3301, 0.5, 0.3301, 0.5, 0.3301, 0.5])
me_moon_001.materials.append(mat_palette)
me_moon_001.use_remesh_fix_poles = True
me_moon_001.use_remesh_preserve_attributes = False
me_moon_001.update()
me_moon_001.normals_split_custom_set([tuple(v) for v in zip(*[iter([-1.0, 0.0, 0.0, -1.0, 0.0, 0.0, -1.0, 0.0, 0.0, -1.0, 0.0, 0.0, -1.0, 0.0, 0.0, -1.0, 0.0, 0.0, -1.0, 0.0, 0.0, -1.0, 0.0, 0.0, 0.0, 0.0, 1.0, 0.0, 0.0, 1.0, 0.0, 0.0, 1.0, 0.0, 0.0, 1.0, 0.0, 0.0, 1.0, 0.0, 0.0, 1.0, 0.0, 0.0, 1.0, 0.0, 0.0, 1.0, 0.0, 1.0, 0.0, 0.0, 1.0, 0.0, 0.0, 1.0, 0.0, 0.0, 1.0, 0.0, 0.0, 0.0, -1.0, 0.0, 0.0, -1.0, 0.0, 0.0, -1.0, 0.0, 0.0, -1.0, -1.0, 0.0, 0.0, -1.0, 0.0, 0.0, -1.0, 0.0, 0.0, -1.0, 0.0, 0.0, -1.0, 0.0, 0.0, -1.0, 0.0, 0.0, -1.0, 0.0, 0.0, -1.0, 0.0, 0.0, -1.0, 0.0, 0.0, -1.0, 0.0, 0.0, -1.0, 0.0, 0.0, 0.0, 0.0, -1.0, 0.0, 0.0, -1.0, 0.0, 0.0, -1.0, 0.0, 0.0, -1.0, 0.0, 0.0, -1.0, 0.0, 0.0, -1.0, 0.0, 0.0, -1.0, 0.0, 0.0, -1.0, -1.0, 0.0, 0.0, -1.0, 0.0, 0.0, -1.0, 0.0, 0.0, -1.0, -8.597e-09, 0.0, -1.0, -8.597e-09, 0.0, -1.0, -1.719e-08, 0.0, -1.0, -1.719e-08, 0.0, -1.0, -1.719e-08, 0.0, -1.0, -1.719e-08, 0.0, -1.0, -1.719e-08, 0.0, -1.0, -8.597e-09, 0.0, -1.0, -8.597e-09, 0.0, -1.0, -1.719e-08, 0.0, -1.0, -1.719e-08, 0.0, -1.0, -8.597e-09, 0.0, -1.0, -8.597e-09, 0.0, -1.0, -8.597e-09, 0.0, -1.0, -8.597e-09, 0.0, -1.0, -8.597e-09, 0.0, -1.0, -8.597e-09, 0.0, -1.0, -8.597e-09, 0.0, -1.0, -5.731e-09, 0.0, -1.0, -8.597e-09, 0.0, -1.0, -1.608e-08, 0.0, -1.0, -2.412e-08, 0.0, -1.0, -2.412e-08, 0.0, -1.0, -2.181e-08, 0.0, -1.0, -8.597e-09, 0.0, -1.0, -8.597e-09, 0.0, -1.0, -8.597e-09, 0.0, -1.0, -5.731e-09, 0.0, -1.0, -8.597e-09, 0.0, -1.0, -8.597e-09, 0.0, -1.0, -1.719e-08, 0.0, -1.0, -1.719e-08, 0.0, -1.0, -1.719e-08, 0.0, -1.0, -1.719e-08, 0.0, -1.0, -1.719e-08, 0.0, -1.0, -1.719e-08, 0.0, -1.0, -1.719e-08, 0.0, -1.0, -1.719e-08, 0.0, -1.0, -1.719e-08, 0.0, -1.0, -1.719e-08, 0.0, -1.0, -1.719e-08, 0.0, -1.0, -1.719e-08, 0.0, -1.0, -1.719e-08, 0.0, -1.0, -2.801e-08, 0.0, -1.0, -1.959e-08, 0.0, -1.0, -8.597e-09, 0.0, -1.0, -1.39e-08, 0.0, -1.0, -3.79e-08, 0.0, 0.0, 1.0, 0.0, 0.0, 1.0, 0.0, 0.0, 1.0, 0.0, 0.0, 1.0, 0.0, 4.967e-07, 0.0, 1.0, 4.967e-07, 0.0, 1.0, 2.484e-07, 0.0, 1.0, 2.484e-07, 0.0, 1.0, 4.967e-07, 0.0, 1.0, 4.967e-07, 0.0, 1.0, 4.967e-07, 0.0, 1.0, 4.967e-07, 0.0, 1.0, 2.152e-07, 0.0, 1.0, 2.484e-07, 0.0, 1.0, -1.0, -8.597e-09, 0.0, -1.0, -8.597e-09, 0.0, -1.0, -8.597e-09, 0.0, -1.0, 0.0, 0.0, 7.451e-08, 0.0, 1.0, 0.0, 0.0, 1.0, 2.484e-07, 0.0, 1.0, 2.152e-07, 0.0, 1.0, -1.0, -8.597e-09, 0.0, -1.0, -8.597e-09, 0.0, -1.0, 0.0, 0.0, -1.0, -8.597e-09, 0.0, 7.451e-08, 0.0, 1.0, 7.451e-08, 0.0, 1.0, 0.0, 0.0, 1.0, 7.451e-08, 0.0, 1.0, 7.451e-08, 0.0, 1.0, 1.192e-07, 0.0, 1.0, 1.192e-07, 0.0, 1.0, 7.451e-08, 0.0, 1.0, 1.093e-07, 0.0, 1.0, 7.451e-08, 0.0, 1.0, 9.934e-08, 0.0, 1.0, 7.451e-08, 0.0, 1.0, 7.451e-08, 0.0, 1.0, 7.451e-08, 0.0, 1.0, 7.451e-08, 0.0, 1.0, 7.451e-08, 0.0, 1.0, 7.451e-08, 0.0, 1.0, 2.152e-07, 0.0, 1.0, 1.49e-07, 0.0, 1.0, 7.451e-08, 0.0, 1.0, 3.725e-08, 0.0, 1.0, 1.192e-07, 0.0, 1.0, 1.267e-07, 0.0, 1.0, 7.451e-08, 0.0, 1.0, 0.0, 0.0, 1.0, 7.451e-08, 0.0, 1.0, 7.451e-08, 0.0, 1.0, -1.0, -5.731e-09, 0.0, -1.0, -8.597e-09, 0.0, -1.0, -8.597e-09, 0.0, -1.0, 0.0, 0.0, 7.225e-08, 0.0, 1.0, 0.0, 0.0, 1.0, 0.0, 0.0, 1.0, 5.419e-08, 0.0, 1.0, 0.0, 1.0, 0.0, 0.0, 1.0, 0.0, 0.0, 1.0, 0.0, 0.0, 1.0, 0.0, -1.0, -1.608e-08, 0.0, -1.0, -8.597e-09, 0.0, -1.0, -5.731e-09, 0.0, -1.0, 0.0, 0.0, 0.0, 1.0, 0.0, 0.0, 1.0, 0.0, 0.0, 1.0, 0.0, 0.0, 1.0, 0.0, -1.0, 0.0, 0.0, -1.0, 0.0, 0.0, -1.0, 0.0, 0.0, -1.0, 0.0, 0.0, 5.419e-08, 0.0, 1.0, 5.419e-08, 0.0, 1.0, 5.419e-08, 0.0, 1.0, 5.419e-08, 0.0, 1.0, 5.419e-08, 0.0, 1.0, 5.419e-08, 0.0, 1.0, 5.419e-08, 0.0, 1.0, 2.709e-08, 0.0, 1.0, 5.419e-08, 0.0, 1.0, 5.419e-08, 0.0, 1.0, 7.225e-08, 0.0, 1.0, 5.419e-08, 0.0, 1.0, 1.084e-07, 0.0, 1.0, 1.084e-07, 0.0, 1.0, 1.084e-07, 0.0, 1.0, 1.084e-07, 0.0, 1.0, 1.084e-07, 0.0, 1.0, 1.084e-07, 0.0, 1.0, 1.084e-07, 0.0, 1.0, 1.084e-07, 0.0, 1.0, 1.084e-07, 0.0, 1.0, 1.084e-07, 0.0, 1.0, 1.084e-07, 0.0, 1.0, 1.084e-07, 0.0, 1.0, 1.084e-07, 0.0, 1.0, 5.419e-08, 0.0, 1.0, 7.366e-08, 0.0, 1.0, 5.419e-08, 0.0, 1.0, 7.366e-08, 0.0, 1.0, 5.419e-08, 0.0, 1.0, 5.419e-08, 0.0, 1.0, 1.008e-07, 0.0, 1.0, 1.473e-07, 0.0, 1.0, 1.084e-07, 0.0, 1.0, 1.084e-07, 0.0, 1.0, 1.084e-07, 0.0, 1.0, -1.0, 0.0, 0.0, -1.0, 0.0, 0.0, -1.0, 0.0, 0.0, -1.0, 0.0, 0.0, 2.709e-08, 0.0, 1.0, 0.0, 0.0, 1.0, 0.0, 0.0, 1.0, 5.419e-08, 0.0, 1.0, 5.419e-08, 0.0, 1.0, 0.0, 0.0, 1.0, 0.0, 0.0, 1.0, 2.709e-08, 0.0, 1.0, 5.419e-08, 0.0, 1.0, 0.0, 0.0, 1.0, -1.0, 0.0, 0.0, -1.0, 0.0, 0.0, -1.0, 0.0, 0.0, -1.0, 0.0, 0.0, 0.0, 1.0, 0.0, 0.0, 1.0, 0.0, 0.0, 1.0, 0.0, 0.0, 1.0, 0.0, 9.313e-08, 0.0, 1.0, 9.313e-08, 0.0, 1.0, 9.313e-08, 0.0, 1.0, 9.313e-08, 0.0, 1.0, 9.313e-08, 0.0, 1.0, 9.313e-08, 0.0, 1.0, 9.313e-08, 0.0, 1.0, 0.0, 1.0, 4.175e-08, 0.0, 1.0, 4.175e-08, 0.0, 1.0, 2.783e-08, 0.0, 1.0, 4.175e-08, 0.0, 1.0, 4.175e-08, 0.0, 1.0, 4.175e-08, 0.0, 1.0, -1.651e-07, 0.0, 1.0, -2.894e-07, 0.0, 1.0, -2.894e-07, 0.0, 1.0, -1.929e-07, 0.0, 1.0, 4.175e-08, 0.0, 1.0, 4.175e-08, 0.0, 1.0, 4.175e-08, 0.0, 1.0, 4.175e-08, 0.0, 1.0, 4.175e-08, 0.0, 1.0, 4.175e-08, 0.0, 1.0, 2.783e-08, 0.0, 1.0, 4.175e-08, 0.0, 1.0, 4.175e-08, 0.0, 1.0, 4.175e-08, 0.0, 1.0, 4.175e-08, 0.0, 1.0, 4.175e-08, 0.0, 1.0, 4.175e-08, 0.0, 1.0, 4.175e-08, 0.0, 1.0, 4.175e-08, 0.0, 1.0, 4.175e-08, 0.0, 1.0, 4.175e-08, 0.0, 1.0, 8.35e-08, 0.0, 1.0, 4.175e-08, 0.0, 1.0, 2.087e-08, 0.0, 1.0, 4.175e-08, 0.0, 1.0, 4.175e-08, 0.0, 1.0, 4.175e-08, 0.0, 1.0, 4.175e-08, 0.0, 1.0, 4.175e-08, 0.0, 1.0, 4.175e-08, 0.0, 1.0, 4.175e-08, 0.0, 1.0, 4.175e-08, 0.0, 1.0, 4.175e-08, 0.0, 1.0, 8.35e-08, 0.0, 1.0, 8.35e-08, 0.0, 1.0, 8.35e-08, 0.0, 1.0, -2.894e-07, 0.0, 1.0, -1.651e-07, 0.0, 1.0, -6.623e-07, 0.0, 1.0, -6.623e-07, 0.0, 1.0, -1.929e-07, 0.0, 1.0, -2.894e-07, 0.0, 1.0, 0.0, 0.0, 1.0, 4.175e-08, 0.0, 1.0, -1.929e-07, 0.0, 1.0, 0.0, -1.0, -3.104e-08, 0.0, -1.0, -2.181e-08, 0.0, -1.0, -2.412e-08, 0.0, -1.0, -2.412e-08, 0.0, -1.0, -1.608e-08, 0.0, -1.0, -3.104e-08, 0.0, 0.0, 0.0, -1.0, 0.0, 0.0, -1.0, 0.0, 0.0, -1.0, 0.0, 0.0, -1.0, 0.0, 1.0, 0.0, 0.0, 1.0, 0.0, 0.0, 1.0, 0.0, 0.0, 1.0, 0.0, 0.0, 1.0, 0.0, -1.0, 1.863e-08, 0.0, -1.0, 1.863e-08, 0.0, -1.0, 0.0, 0.0, -1.0, 0.0, 0.0, -1.0, 3.725e-08, 0.0, -1.0, 3.725e-08, 0.0, -1.0, 3.725e-08, 0.0, -1.0, 1.863e-08, 0.0, -1.0, 1.863e-08, 0.0, 0.0, 1.0, 4.175e-08, 0.0, 1.0, 4.175e-08, 0.0, 1.0, 2.783e-08, 0.0, 1.0, 4.175e-08, 0.0, 1.0, 2.783e-08, 0.0, 1.0, 4.175e-08, 0.0, 1.0, 4.175e-08, 0.0, 1.0, 0.0, 0.0, 0.0, 1.0, 0.0, 0.0, 1.0, 0.0, 0.0, 1.0, 0.0, 0.0, 1.0, -1.0, -8.597e-09, 0.0, -1.0, -8.597e-09, 0.0, -1.0, -5.731e-09, 0.0, -1.0, 0.0, 0.0, -1.0, -5.731e-09, 0.0, -1.0, -8.597e-09, 0.0, -1.0, -8.597e-09, 0.0, -1.0, -8.597e-09, 0.0, 0.0, 1.0, 0.0, 0.0, 1.0, 0.0, 0.0, 1.0, 0.0, 0.0, 1.0, 0.0, 0.0, 0.0, -1.0, 0.0, 0.0, -1.0, 0.0, 0.0, -1.0, 0.0, 0.0, -1.0, -1.0, 0.0, 0.0, -1.0, 0.0, 0.0, -1.0, 0.0, 0.0, -1.0, 0.0, 0.0, 0.0, 0.0, -1.0, 0.0, 0.0, -1.0, 0.0, 0.0, -1.0, 0.0, 0.0, -1.0, 0.0, 0.0, -1.0, 0.0, 0.0, -1.0, 0.0, 0.0, -1.0, 0.0, 0.0, -1.0, 0.0, 0.0, -1.0, 0.0, 0.0, -1.0, 0.0, 0.0, -1.0, 0.0, 0.0, -1.0, 0.0, 0.0, -1.0, 0.0, 0.0, -1.0, 0.0, 1.0, 0.0, 0.0, 1.0, 0.0, 0.0, 1.0, 0.0, 0.0, 1.0, 0.0, 0.0, -1.0, 0.0, 0.0, -1.0, 0.0, 0.0, -1.0, 0.0, 0.0, -1.0, 0.0, 0.0, -1.0, 0.0, 0.0, -1.0, 0.0, 0.0, -1.0, 0.0, 0.0, -1.0, 0.0, 0.0, -1.0, 0.0, 0.0, -1.0, 0.0, 0.0, -1.0, 0.0, 0.0, -1.0, 0.0, 0.0, -1.0, 0.0, 0.0, -1.0, 0.0, 0.0, -1.0, 0.0, 0.0, -1.0, 0.0, 0.0, -1.0, 0.0, 0.0, -1.0, 0.0, 0.0, -1.0, 0.0, 0.0, -1.0, 0.0, 0.0, -1.0, 0.0, 0.0, -1.0, 0.0, 0.0, -1.0, 0.0, 0.0, -1.0, 0.0, 0.0, -1.0, 0.0, 0.0, -1.0, 0.0, 0.0, -1.0, 0.0, 0.0, -1.0, 0.0, 0.0, -1.0, 0.0, 0.0, 0.0, -1.0, 0.0, 0.0, -1.0, 0.0, 0.0, -1.0, 0.0, 0.0, -1.0, 0.0, -1.0, 0.0, 0.0, -1.0, 0.0, 0.0, -1.0, 0.0, 0.0, -1.0, 0.0, 0.0, -1.0, 0.0, 0.0, -1.0, 0.0, 0.0, -1.0, 0.0, 0.0, -1.0, 0.0, 0.0, -1.0, 0.0, 0.0, -1.0, 0.0, 0.0, -1.0, 0.0, 0.0, -1.0, 0.0, 0.0, -1.0, 0.0, 0.0, -1.0, 0.0, 0.0, -1.0, 0.0, 0.0, -1.0, 0.0, 0.0, -1.0, 0.0, 0.0, -1.0, 0.0, 0.0, -1.0, 0.0, 0.0, -1.0, 0.0, 0.0, -1.0, 0.0, 0.0, -1.0, 0.0, 0.0, 0.0, -1.0, 0.0, 0.0, -1.0, 0.0, 0.0, -1.0, 0.0, 0.0, -1.0, -1.0, 0.0, 0.0, -1.0, 0.0, 0.0, -1.0, 0.0, 0.0, -1.0, 0.0, 0.0, 0.0, 0.0, -1.0, 0.0, 0.0, -1.0, 0.0, 0.0, -1.0, 0.0, 0.0, -1.0, 0.0, -1.0, 0.0, 0.0, -1.0, 0.0, 0.0, -1.0, 0.0, 0.0, -1.0, 0.0, 0.0, -1.0, 0.0, 0.0, -1.0, 0.0, 0.0, -1.0, 0.0, 0.0, -1.0, 0.0, 0.0, -1.0, 0.0, 0.0, -1.0, 0.0, 0.0, -1.0, 0.0, 0.0, -1.0, 0.0, -1.0, 0.0, 0.0, -1.0, 0.0, 0.0, -1.0, 0.0, 0.0, -1.0, 0.0, 0.0, 1.0, -2.191e-08, 0.0, 1.0, -2.191e-08, 0.0, 1.0, -2.191e-08, 0.0, 1.0, 0.0, 0.0, 1.0, -2.191e-08, 0.0, 1.0, -2.191e-08, 0.0, 1.0, -2.191e-08, 0.0, 1.0, -2.191e-08, 0.0, 1.0, -4.383e-08, 0.0, 1.0, -4.383e-08, 0.0, 1.0, -4.383e-08, 0.0, 1.0, -4.383e-08, 0.0, 1.0, -4.383e-08, 0.0, 1.0, -2.191e-08, 0.0, 1.0, -2.191e-08, 0.0, 1.0, -2.191e-08, 0.0, 1.0, -2.191e-08, 0.0, 1.0, -2.191e-08, 0.0, 1.0, -2.191e-08, 0.0, 1.0, -2.191e-08, 0.0, 0.0, 0.0, 1.0, 0.0, 0.0, 1.0, 0.0, 0.0, 1.0, 0.0, 0.0, 1.0, 0.0, 0.0, 1.0, 0.0, 0.0, 1.0, 0.0, 0.0, 1.0, 0.0, 0.0, 1.0, 0.0, 0.0, 1.0, 0.0, 0.0, 1.0, 0.0, 0.0, 1.0, 0.0, 0.0, 1.0, 0.0, 0.0, 1.0, 0.0, 0.0, 1.0, 0.0, 0.0, 1.0, 0.0, 0.0, 1.0, 0.0, 0.0, 1.0, 0.0, 0.0, 1.0, 0.0, 0.0, 1.0, 0.0, 0.0, 1.0, 0.0, 0.0, 1.0, 0.0, 0.0, 1.0, 0.0, 0.0, 1.0, 0.0, 0.0, 1.0, 0.0, 0.0, 1.0, 0.0, 0.0, 1.0, 0.0, 0.0, 1.0, 0.0, 0.0, 1.0, 0.0, 0.0, 1.0, 0.0, 0.0, 1.0, 0.0, 0.0, 1.0, 0.0, 0.0, 1.0, 0.0, 1.0, -2.328e-08, 0.0, 1.0, -2.328e-08, 0.0, 1.0, -2.328e-08, 0.0, 1.0, -2.328e-08, 0.0, 1.0, -2.328e-08, 0.0, 1.0, -2.328e-08, -1.0, 0.0, 0.0, -1.0, 0.0, 0.0, -1.0, 0.0, 0.0, -1.0, 0.0, 0.0, -1.0, 0.0, 0.0, -1.0, 0.0, 0.0, -1.0, 0.0, 0.0, -1.0, 0.0, 0.0, 9.313e-08, 0.0, 1.0, 9.313e-08, 0.0, 1.0, 9.313e-08, 0.0, 1.0, 0.0, 0.0, 1.0, 9.313e-08, 0.0, 1.0, 9.313e-08, 0.0, 1.0, 9.313e-08, 0.0, 1.0, 9.313e-08, 0.0, 1.0, 9.313e-08, 0.0, 1.0, 9.313e-08, 0.0, 1.0, 9.203e-08, 0.0, 1.0, 1.106e-07, 0.0, 1.0, 9.313e-08, 0.0, 1.0, 9.127e-08, 0.0, 1.0, 9.313e-08, 0.0, 1.0, 9.313e-08, 0.0, 1.0, 4.657e-08, 0.0, 1.0, 9.313e-08, 0.0, 1.0, 9.203e-08, 0.0, 1.0, 9.313e-08, 0.0, 1.0, 9.313e-08, 0.0, 1.0, 9.313e-08, 0.0, 1.0, -1.0, 0.0, 0.0, -1.0, 0.0, 0.0, -1.0, 0.0, 0.0, -1.0, 0.0, 0.0, -1.0, 0.0, 0.0, 8.941e-08, 0.0, 1.0, 8.941e-08, 0.0, 1.0, 8.941e-08, 0.0, 1.0, 1.192e-07, 0.0, 1.0, 1.093e-07, 0.0, 1.0, 8.941e-08, 0.0, 1.0, 1.192e-07, 0.0, 1.0, 1.192e-07, 0.0, 1.0, 8.941e-08, 0.0, 1.0, 1.267e-07, 0.0, 1.0, 1.192e-07, 0.0, 1.0, 9.127e-08, 0.0, 1.0, 8.941e-08, 0.0, 1.0, 1.106e-07, 0.0, 1.0, 9.203e-08, 0.0, 1.0, 1.788e-07, 0.0, 1.0, 1.788e-07, 0.0, 1.0, 1.788e-07, 0.0, 1.0, 1.788e-07, 0.0, 1.0, 1.788e-07, 0.0, 1.0, 1.788e-07, 0.0, 1.0, 8.941e-08, 0.0, 1.0, 8.941e-08, 0.0, 1.0, 1.106e-07, 0.0, 1.0, 8.941e-08, 0.0, 1.0, 9.127e-08, 0.0, 1.0, 9.313e-08, 0.0, 1.0, 9.127e-08, 0.0, 1.0, 1.192e-07, 0.0, 1.0, 3.725e-08, 0.0, 1.0, 9.313e-08, 0.0, 1.0, 9.313e-08, 0.0, 1.0, 3.725e-08, 0.0, 1.0, 4.657e-08, 0.0, 1.0, 9.313e-08, 0.0, 1.0, 3.725e-08, 0.0, 1.0, 7.451e-08, 0.0, 1.0, 0.0, 0.0, 1.0, 0.0, 0.0, 1.0, 9.313e-08, 0.0, 1.0, 4.657e-08, 0.0, 1.0, 1.0, 0.0, 0.0, 1.0, 0.0, 0.0, 1.0, 0.0, 0.0, 1.0, 0.0, 0.0, 1.0, 0.0, 0.0, 1.0, 0.0, 0.0, 1.0, 0.0, 0.0, 1.0, 0.0, 0.0, 1.0, 0.0, 0.0, 0.0, 0.0, 1.0, 0.0, 0.0, 1.0, 0.0, 0.0, 1.0, 0.0, 0.0, 1.0, 0.0, 0.0, 1.0, 0.0, 0.0, 1.0, 0.0, 0.0, 1.0, 0.0, 0.0, 1.0, 0.0, 0.0, 1.0, 0.0, 0.0, 1.0, 0.0, 0.0, 1.0, 0.0, 0.0, 1.0, 0.0, 0.0, 1.0, 0.0, 1.0, 0.0, 0.0, 1.0, 0.0, 0.0, 1.0, 0.0, 0.0, 1.0, 0.0, -1.0, 0.0, 0.0, -1.0, 0.0, 0.0, -1.0, 0.0, 0.0, -1.0, 0.0, 0.0, -1.0, 0.0, 0.0, -1.0, 0.0, 0.0, -1.0, 0.0, 0.0, -1.0, 0.0, 0.0, 0.0, 0.0, 1.0, 0.0, 0.0, 1.0, 0.0, 0.0, 1.0, 0.0, 0.0, 1.0, -1.0, 0.0, 0.0, -1.0, 0.0, 0.0, -1.0, 0.0, 0.0, -1.0, 0.0, 0.0, 0.0, 1.0, 0.0, 0.0, 1.0, 0.0, 0.0, 1.0, 0.0, 0.0, 1.0, 0.0, -1.0, 0.0, 0.0, -1.0, 0.0, 0.0, -1.0, 0.0, 0.0, -1.0, 0.0, 0.0, -1.0, 0.0, 0.0, -1.0, 0.0, 0.0, -1.0, 0.0, 0.0, -1.0, 0.0, 0.0, 2.484e-07, 0.0, 1.0, 2.484e-07, 0.0, 1.0, 0.0, 0.0, 1.0, 0.0, 0.0, 1.0, 0.0, 0.0, 1.0, 0.0, 0.0, 1.0, 0.0, 0.0, 1.0, 0.0, 0.0, 1.0, 8.941e-08, 0.0, 1.0, 1.192e-07, 0.0, 1.0, 7.451e-08, 0.0, 1.0, 1.267e-07, 0.0, 1.0, 1.093e-07, 0.0, 1.0, 7.451e-08, 0.0, 1.0, 1.192e-07, 0.0, 1.0, 8.941e-08, 0.0, 1.0, 1.0, 0.0, 0.0, 1.0, 0.0, 0.0, 1.0, 0.0, 0.0, 1.0, 0.0, 0.0, 0.0, 1.0, 0.0, 0.0, 1.0, 0.0, 0.0, 1.0, 0.0, 0.0, 1.0, 0.0, -1.0, 0.0, 0.0, -1.0, 0.0, 0.0, -1.0, 0.0, 0.0, -1.0, 0.0, 0.0, 8.941e-08, 0.0, 1.0, 0.0, 0.0, 1.0, 1.192e-07, 0.0, 1.0, 8.941e-08, 0.0, 1.0, 8.941e-08, 0.0, 1.0, 0.0, 0.0, 1.0, 0.0, 0.0, 1.0, 8.941e-08, 0.0, 1.0, 0.0, 1.0, 0.0, 0.0, 1.0, 0.0, 0.0, 1.0, 0.0, 0.0, 1.0, 0.0, 0.0, 1.0, 0.0, 0.0, 1.0, 0.0, 0.0, 1.0, 0.0, 0.0, 1.0, 0.0, -1.0, 0.0, 0.0, -1.0, 0.0, 0.0, -1.0, 0.0, 0.0, -1.0, 0.0, 0.0, 0.0, 1.0, 0.0, 0.0, 1.0, 0.0, 0.0, 1.0, 0.0, 0.0, 1.0, 0.0, 1.0, 0.0, 0.0, 1.0, 0.0, 0.0, 1.0, 0.0, 0.0, 1.0, 0.0, 0.0, 0.0, 0.0, 1.0, 8.941e-08, 0.0, 1.0, 8.941e-08, 0.0, 1.0, 0.0, 0.0, 1.0, 0.0, 1.0, 0.0, 0.0, 1.0, 0.0, 0.0, 1.0, 0.0, 0.0, 1.0, 0.0, 0.0, 1.0, 0.0, 0.0, 1.0, 0.0, 0.0, 1.0, 0.0, 0.0, 1.0, 0.0, 0.0, 1.0, 0.0, 0.0, 1.0, 0.0, 0.0, 0.0, 1.0, 0.0, 0.0, 1.0, 0.0, 0.0, 1.0, 0.0, 0.0, 1.0, 0.0, 0.0, 1.0, 0.0, 0.0, 1.0, 0.0, 0.0, 1.0, 0.0, 0.0, 1.0, 0.0, 0.0, 1.0, 0.0, 0.0, 1.0, 7.366e-08, 0.0, 1.0, 5.419e-08, 0.0, 1.0, 0.0, 0.0, 1.0, 4.657e-08, 0.0, 1.0, 7.366e-08, 0.0, 1.0, 4.657e-08, 0.0, 1.0, 9.313e-08, 0.0, 1.0, 1.863e-07, 0.0, 1.0, 1.473e-07, 0.0, 1.0, 1.008e-07, 0.0, 1.0, 7.366e-08, 0.0, 1.0, 9.313e-08, 0.0, 1.0, 7.366e-08, 0.0, 1.0, 5.419e-08, 0.0, 1.0, 7.366e-08, 0.0, 1.0, 9.313e-08, 0.0, 1.0, 5.419e-08, 0.0, 1.0, 5.419e-08, 0.0, 1.0, 7.366e-08, 0.0, 1.0, 1.008e-07, 0.0, 1.0, 0.0, 1.0, 0.0, 0.0, 1.0, 0.0, 0.0, 1.0, 0.0, 0.0, 1.0, 0.0, 0.0, 1.0, 0.0, 0.0, 1.0, 0.0, 0.0, 1.0, 0.0, 0.0, 1.0, 0.0, 0.0, 1.0, 0.0, 0.0, 1.0, 0.0, 0.0, 0.0, 1.0, 0.0, 0.0, 1.0, 0.0, 0.0, 1.0, 0.0, 0.0, 1.0, 0.0, 0.0, 1.0, 0.0, 0.0, 1.0, 0.0, 0.0, 1.0, 0.0, 0.0, 1.0, 0.0, 0.0, 1.0, 0.0, 0.0, 1.0, 1.0, 0.0, 0.0, 1.0, 0.0, 0.0, 1.0, 0.0, 0.0, 1.0, 0.0, 0.0, 1.0, 0.0, 0.0, 1.0, 0.0, 0.0, 0.0, 0.0, -1.0, 0.0, 0.0, -1.0, 0.0, 0.0, -1.0, 0.0, 0.0, -1.0, 1.0, -4.101e-08, 0.0, 1.0, -4.101e-08, 0.0, 1.0, -4.101e-08, 0.0, 1.0, -4.101e-08, 0.0, 1.0, -4.101e-08, 0.0, 1.0, -4.101e-08, 0.0, 1.0, -4.101e-08, 0.0, 1.0, -2.051e-08, 0.0, 1.0, -2.051e-08, 0.0, 1.0, -2.051e-08, 0.0, 1.0, -2.051e-08, 0.0, 1.0, -2.051e-08, 0.0, 1.0, -2.051e-08, 0.0, 1.0, -2.051e-08, 0.0, 1.0, -2.051e-08, 0.0, 1.0, -2.051e-08, 0.0, 1.0, -2.051e-08, 0.0, 1.0, -2.051e-08, 0.0, 1.0, 0.0, 0.0, 1.0, 0.0, 0.0, 1.0, 0.0, 0.0, 1.0, 0.0, 0.0, 0.0, -1.0, 0.0, 0.0, -1.0, 0.0, 0.0, -1.0, 0.0, 0.0, -1.0, 0.0, -1.0, 0.0, 0.0, -1.0, 0.0, 0.0, -1.0, 0.0, 0.0, -1.0, 0.0, 0.0, 0.0, 0.0, 1.0, 4.657e-08, 0.0, 1.0, 0.0, 0.0, 1.0, 0.0, 0.0, 1.0, 0.0, 0.0, 1.0, 0.0, 0.0, 1.0, 0.0, -1.0, 0.0, 0.0, -1.0, 0.0, 0.0, -1.0, 0.0, 0.0, -1.0, 0.0, 0.0, 0.0, 1.0, 0.0, 0.0, 1.0, 0.0, 0.0, 1.0, 0.0, 0.0, 1.0, -1.0, 0.0, 0.0, -1.0, 0.0, 0.0, -1.0, 0.0, 0.0, -1.0, 0.0, 0.0, -1.0, 0.0, 0.0, -1.0, 0.0, 0.0, -1.0, 0.0, 0.0, -1.0, 0.0, 0.0, 9.313e-08, 0.0, 1.0, 4.657e-08, 0.0, 1.0, 0.0, 0.0, 1.0, 0.0, 0.0, 1.0, 0.0, 1.0, 0.0, 0.0, 1.0, 0.0, 0.0, 1.0, 0.0, 0.0, 1.0, 0.0, 0.0, 0.0, 1.0, 0.0, 0.0, 1.0, 0.0, 0.0, 1.0, 0.0, 0.0, 1.0, 1.0, -2.051e-08, 0.0, 1.0, -2.051e-08, 0.0, 1.0, 0.0, 0.0, 1.0, -2.051e-08, 0.0, 0.0, 0.0, 1.0, 0.0, 0.0, 1.0, 0.0, 0.0, 1.0, 0.0, 0.0, 1.0, 1.0, 0.0, 0.0, 1.0, 0.0, 0.0, 1.0, 0.0, 0.0, 1.0, 0.0, 0.0, 1.0, 0.0, 0.0, 1.0, 0.0, 0.0, 1.0, 0.0, 0.0, 1.0, 0.0, 0.0, 0.0, 1.0, 0.0, 0.0, 1.0, 2.783e-08, 0.0, 1.0, 4.175e-08, 0.0, 1.0, 4.175e-08, 0.0, 1.0, 0.0, 0.0, 1.0, 4.175e-08, 0.0, 1.0, 4.175e-08, 0.0, 1.0, 2.783e-08, 0.0, 1.0, 0.0, 0.0, 1.0, 4.175e-08, 0.0, 1.0, 4.175e-08, 0.0, 1.0, 4.175e-08, 0.0, 1.0, 4.175e-08, 0.0, 1.0, 4.175e-08, 0.0, 1.0, 4.175e-08, 0.0, 1.0, 4.175e-08, 0.0, 1.0, 4.175e-08, 0.0, 1.0, 0.0, 0.0, 1.0, 0.0, 0.0, 1.0, 0.0, 1.0, -2.051e-08, 0.0, 1.0, -2.051e-08, 0.0, 1.0, -2.051e-08, 0.0, 1.0, -2.051e-08, 0.0, 0.0, 1.0, 0.0, 0.0, 1.0, 0.0, 0.0, 1.0, 0.0, 0.0, 1.0, 0.0, 1.0, -2.051e-08, 0.0, 1.0, -2.051e-08, 0.0, 1.0, -2.051e-08, 0.0, 1.0, -2.051e-08, 0.0, 0.0, 0.0, -1.0, 0.0, 0.0, -1.0, 0.0, 0.0, -1.0, 0.0, 0.0, -1.0, 0.0, 1.0, 2.087e-08, 0.0, 1.0, 4.175e-08, 0.0, 1.0, 4.175e-08, 0.0, 1.0, 4.175e-08, 0.0, 1.0, 4.175e-08, 0.0, 1.0, 4.175e-08, 0.0, 1.0, 2.087e-08, 0.0, 1.0, 4.175e-08, 0.0, 1.0, 4.175e-08, 0.0, 1.0, 2.087e-08, 0.0, 1.0, 4.175e-08, 0.0, 0.0, -1.0, 0.0, 0.0, -1.0, 0.0, 0.0, -1.0, 0.0, 0.0, -1.0, 0.0, 1.0, 4.175e-08, 0.0, 1.0, 4.175e-08, 0.0, 1.0, 4.175e-08, 0.0, 1.0, 4.175e-08, 0.0, 0.0, 1.0, 5.419e-08, 0.0, 1.0, 5.419e-08, 0.0, 1.0, 5.419e-08, 0.0, 1.0, 5.419e-08, 0.0, 1.0, 0.0, 0.0, 1.0, 5.419e-08, 0.0, 1.0, 5.419e-08, 0.0, 1.0, 0.0, 1.0, 4.175e-08, 0.0, 1.0, 4.175e-08, 0.0, 1.0, 4.175e-08, 0.0, 1.0, 0.0, 0.0, 1.0, 0.0, 0.0, 1.0, 4.175e-08, 0.0, 1.0, 4.175e-08, 0.0, 1.0, 0.0, 0.0, 0.0, 1.0, 0.0, 0.0, 1.0, 5.419e-08, 0.0, 1.0, 5.419e-08, 0.0, 1.0, 0.0, 0.0, 1.0, 0.0, 0.0, 1.0, 0.0, 0.0, 1.0, 0.0, 0.0, 1.0, 1.0, -2.191e-08, 0.0, 1.0, -2.191e-08, 0.0, 1.0, -2.191e-08, 0.0, 1.0, -2.191e-08, 0.0, 1.0, -2.191e-08, 0.0, 1.0, -2.191e-08, 0.0, 1.0, -2.191e-08, 0.0, 1.0, -2.191e-08, 0.0, 0.0, 0.0, 1.0, 0.0, 0.0, 1.0, 0.0, 0.0, 1.0, 0.0, 0.0, 1.0, 0.0, 0.0, 1.0, 0.0, 0.0, 1.0, 0.0, 0.0, 1.0, 0.0, 0.0, 1.0, 0.0, 0.0, 1.0, 0.0, 0.0, 1.0, 0.0, 0.0, 1.0, 0.0, 0.0, 1.0, -1.0, 0.0, 0.0, -1.0, 0.0, 0.0, -1.0, 0.0, 0.0, -1.0, 0.0, 0.0, -1.0, 0.0, 0.0, -1.0, 0.0, 0.0, -1.0, 0.0, 0.0, -1.0, 0.0, 0.0, -1.0, 0.0, 0.0, -1.0, 0.0, 0.0, -1.0, 0.0, 0.0, -1.0, 0.0, 0.0, 0.0, 1.0, 0.0, 0.0, 1.0, 0.0, 0.0, 1.0, 0.0, 0.0, 1.0, 0.0, 0.0, 1.0, 0.0, 0.0, 1.0, 0.0, 0.0, 1.0, 0.0, 0.0, 1.0, 0.0, 0.0, 0.0, 1.0, 0.0, 0.0, 1.0, 0.0, 0.0, 1.0, 0.0, 0.0, 1.0, 1.0, 0.0, 0.0, 1.0, 0.0, 0.0, 1.0, 0.0, 0.0, 1.0, 0.0, 0.0, 0.0, 1.0, 0.0, 0.0, 1.0, 0.0, 0.0, 1.0, 0.0, 0.0, 1.0, 0.0, 0.0, 0.0, 1.0, 0.0, 0.0, 1.0, 9.934e-08, 0.0, 1.0, 7.451e-08, 0.0, 1.0, -1.0, 0.0, 0.0, -1.0, 0.0, 0.0, -1.0, 0.0, 0.0, -1.0, 0.0, 0.0, 0.0, 1.0, 0.0, 0.0, 1.0, 0.0, 0.0, 1.0, 0.0, 0.0, 1.0, 0.0, 0.0, -1.0, 0.0, 0.0, -1.0, 0.0, 0.0, -1.0, 0.0, 0.0, -1.0, 0.0, 0.0, 0.0, 1.0, 0.0, 0.0, 1.0, 0.0, 0.0, 1.0, 0.0, 0.0, 1.0, -1.0, 0.0, 0.0, -1.0, 0.0, 0.0, -1.0, 0.0, 0.0, -1.0, 0.0, 0.0, -1.0, 0.0, 0.0, 0.0, 0.0, 1.0, 0.0, 0.0, 1.0, 0.0, 0.0, 1.0, 0.0, 0.0, 1.0, 0.0, -1.0, 0.0, 0.0, -1.0, 0.0, 0.0, -1.0, 0.0, 0.0, -1.0, 0.0, 0.0, 0.0, -1.0, 0.0, 0.0, -1.0, 0.0, 0.0, -1.0, 0.0, 0.0, -1.0, -1.0, -8.098e-09, 0.0, -1.0, -8.098e-09, 0.0, -1.0, -8.098e-09, 0.0, -1.0, -8.098e-09, 0.0, -1.0, -8.098e-09, 0.0, -1.0, -8.098e-09, 0.0, -1.0, -1.62e-08, 0.0, -1.0, -1.62e-08, 0.0, -1.0, -1.62e-08, 0.0, -1.0, -1.62e-08, 0.0, -1.0, -1.62e-08, 0.0, -1.0, -1.62e-08, 0.0, -1.0, -8.098e-09, 0.0, -1.0, -4.049e-09, 0.0, -1.0, -8.098e-09, 0.0, -1.0, -8.098e-09, 0.0, -1.0, -2.7e-09, 0.0, -1.0, -8.098e-09, 0.0, -1.0, -8.098e-09, 0.0, -1.0, 0.0, 0.0, -1.0, -8.098e-09, 0.0, -1.0, -8.098e-09, 0.0, 0.0, 0.0, -1.0, 0.0, 0.0, -1.0, 0.0, 0.0, -1.0, 0.0, 0.0, -1.0, -1.0, 0.0, 0.0, -1.0, -8.098e-09, 0.0, -1.0, -8.098e-09, 0.0, -1.0, -8.098e-09, 0.0, -1.0, -8.098e-09, 0.0, -1.0, 0.0, 0.0, -1.0, 0.0, 0.0, -1.0, 0.0, 0.0, 0.0, 0.0, -1.0, 0.0, 0.0, -1.0, 0.0, 0.0, -1.0, 0.0, 0.0, -1.0, 0.0, 0.0, -1.0, 0.0, 0.0, -1.0, 0.0, 0.0, -1.0, 0.0, 0.0, -1.0, 0.0, 0.0, -1.0, 0.0, 0.0, -1.0, 0.0, 0.0, -1.0, 0.0, 0.0, -1.0, 0.0, 1.0, 0.0, 0.0, 1.0, 0.0, 0.0, 1.0, 0.0, 0.0, 1.0, 0.0, 0.0, 0.0, -1.0, 0.0, 0.0, -1.0, 0.0, 0.0, -1.0, 0.0, 0.0, -1.0, -1.0, 0.0, 0.0, -1.0, 0.0, 0.0, -1.0, 0.0, 0.0, -1.0, 0.0, 0.0, -1.0, 0.0, 0.0, -1.0, 0.0, 0.0, -1.0, 0.0, 0.0, -1.0, 0.0, 0.0, -1.0, 0.0, 0.0, -1.0, 0.0, 0.0, -1.0, 0.0, 0.0, -1.0, 0.0, 0.0, -1.0, 0.0, 0.0, -1.0, 0.0, 0.0, -1.0, 0.0, 0.0, -1.0, -8.098e-09, 0.0, -1.0, -2.7e-09, 0.0, -1.0, -4.049e-09, 0.0, -1.0, -8.098e-09, 0.0, -1.0, 0.0, 0.0, -1.0, 0.0, 0.0, -1.0, 0.0, 0.0, -1.0, 0.0, 0.0, -1.0, 0.0, 0.0, -1.0, 0.0, 0.0, -1.0, 0.0, 0.0, -1.0, 0.0, 0.0, -1.0, 0.0, 0.0, -1.0, 0.0, 0.0, -1.0, 0.0, 0.0, -1.0, 0.0, 0.0, -1.0, 0.0, 0.0, -1.0, 0.0, 0.0, -1.0, 0.0, 0.0, -1.0, 0.0, 0.0, -1.0, 0.0, 0.0, -1.0, 0.0, 0.0, -1.0, 0.0, 0.0, -1.0, 0.0, 0.0, -1.0, 0.0, 0.0, -1.0, 0.0, 0.0, -1.0, 0.0, 0.0, -1.0, 0.0, 0.0, -1.0, 0.0, 0.0, -1.0, 0.0, 0.0, -1.0, 0.0, 0.0, 0.0, 1.0, 0.0, 0.0, 1.0, 0.0, 0.0, 1.0, 0.0, 0.0, 1.0, 0.0, 0.0, 1.0, 0.0, 0.0, 1.0, 0.0, 0.0, 1.0, 0.0, 0.0, 1.0, 0.0, 0.0, 0.0, 1.0, 0.0, 0.0, 1.0, 0.0, 0.0, 1.0, 0.0, 0.0, 1.0, -1.0, -4.657e-08, 0.0, -1.0, -4.657e-08, 0.0, -1.0, -4.657e-08, 0.0, -1.0, -3.79e-08, 0.0, -1.0, -1.39e-08, 0.0, -1.0, -2.328e-08, 0.0, -1.0, -1.959e-08, 0.0, -1.0, -2.801e-08, 0.0, -1.0, -4.657e-08, 0.0, -1.0, -4.657e-08, 0.0, -1.0, -1.959e-08, 0.0, -1.0, -2.328e-08, 0.0, -1.0, -1.39e-08, 0.0, -1.0, -8.597e-09, 0.0, 0.0, 1.0, 0.0, 0.0, 1.0, 0.0, 0.0, 1.0, 0.0, 0.0, 1.0, 0.0, 0.0, 0.0, 1.0, 0.0, 0.0, 1.0, 0.0, 0.0, 1.0, 0.0, 0.0, 1.0, 0.0, 0.0, 1.0, 0.0, 0.0, 1.0, 0.0, 0.0, 1.0, 0.0, 0.0, 1.0, -1.0, 0.0, 0.0, -1.0, 0.0, 0.0, -1.0, 0.0, 0.0, -1.0, 0.0, 0.0, 0.0, 0.0, 1.0, 0.0, 0.0, 1.0, 0.0, 0.0, 1.0, 0.0, 0.0, 1.0, 0.0, 0.0, 1.0, 0.0, 0.0, 1.0, 0.0, 0.0, 1.0, 0.0, 0.0, 1.0, -1.0, 0.0, 0.0, -1.0, 0.0, 0.0, -1.0, 0.0, 0.0, -1.0, 0.0, 0.0, 0.0, 0.0, 1.0, 0.0, 0.0, 1.0, 0.0, 0.0, 1.0, 0.0, 0.0, 1.0, 0.0, 0.0, 1.0, 0.0, 0.0, 1.0, 0.0, 0.0, 1.0, 0.0, 0.0, 1.0, -1.0, 0.0, 0.0, -1.0, 0.0, 0.0, -1.0, 0.0, 0.0, -1.0, 0.0, 0.0, 0.0, 1.0, 0.0, 0.0, 1.0, 0.0, 0.0, 1.0, 0.0, 0.0, 1.0, 0.0, 0.0, 1.0, 0.0, 0.0, 1.0, 0.0, 0.0, 1.0, 0.0, 0.0, 1.0, 0.0, -1.0, 0.0, 0.0, -1.0, 0.0, 0.0, -1.0, 0.0, 0.0, -1.0, 0.0, 0.0, -1.0, 0.0, 0.0, -1.0, 0.0, 0.0, -1.0, 0.0, 0.0, -1.0, 0.0, 0.0, -1.0, 0.0, 0.0, -1.0, 0.0, 0.0, 0.0, 0.0, -1.0, 0.0, 0.0, -1.0, 0.0, 0.0, -1.0, 0.0, 0.0, -1.0, -1.0, 0.0, 0.0, -1.0, 0.0, 0.0, -1.0, 0.0, 0.0, -1.0, 0.0, 0.0, -1.0, 0.0, 0.0, -1.0, 0.0, 0.0, -1.0, 0.0, 0.0, -1.0, 0.0, 0.0, 0.0, 1.0, 0.0, 0.0, 1.0, 0.0, 0.0, 1.0, 0.0, 0.0, 1.0, 0.0, -1.0, -2.7e-09, 0.0, -1.0, -8.098e-09, 0.0, -1.0, -8.098e-09, 0.0, -1.0, -4.049e-09, 0.0, 0.0, 0.0, -1.0, 0.0, 0.0, -1.0, 0.0, 0.0, -1.0, 0.0, 0.0, -1.0, 0.0, 0.0, -1.0, 0.0, 0.0, -1.0, 0.0, 0.0, -1.0, 0.0, 0.0, -1.0, 0.0, 1.0, 0.0, 0.0, 1.0, 0.0, 0.0, 1.0, 0.0, 0.0, 1.0, 0.0, 0.0, 1.0, 0.0, 0.0, 1.0, 0.0, 0.0, 1.0, 0.0, 0.0, 1.0, 0.0, -1.0, 0.0, 0.0, -1.0, -1.552e-08, 0.0, -1.0, -3.104e-08, 0.0, -1.0, -3.104e-08, 0.0, -1.0, 0.0, 0.0, -1.0, -2.07e-08, 0.0, -1.0, -3.104e-08, 0.0, -1.0, -3.104e-08, 0.0, -1.0, 1.286e-07, 0.0, -1.0, 1.922e-07, 0.0, -1.0, -3.104e-08, 0.0, -1.0, -3.104e-08, 0.0, -1.0, -3.104e-08, 0.0, -1.0, -3.104e-08, 0.0, -1.0, -6.209e-08, 0.0, -1.0, -3.104e-08, 0.0, -1.0, -3.104e-08, 0.0, -1.0, -1.552e-08, 0.0, -1.0, -3.104e-08, 0.0, -1.0, -3.104e-08, 0.0, -1.0, 0.0, 0.0, -1.0, 0.0, 0.0, -1.0, -3.104e-08, 0.0, -1.0, -1.552e-08, 0.0, -1.0, 0.0, 0.0, -1.0, -2.07e-08, 0.0, -1.0, -3.104e-08, 0.0, -1.0, -3.104e-08, 0.0, 0.0, 0.0, -1.0, 0.0, 0.0, -1.0, 0.0, 0.0, -1.0, 0.0, 0.0, -1.0, -1.0, 0.0, 0.0, -1.0, -3.104e-08, 0.0, -1.0, -3.104e-08, 0.0, -1.0, -2.07e-08, 0.0, 0.0, 1.0, 0.0, 0.0, 1.0, 0.0, 0.0, 1.0, 0.0, 0.0, 1.0, 0.0, 0.0, 0.0, -1.0, 0.0, 0.0, -1.0, 0.0, 0.0, -1.0, 0.0, 0.0, -1.0, 0.0, 0.0, -1.0, 0.0, 0.0, -1.0, 0.0, 0.0, -1.0, 0.0, 0.0, -1.0, -1.0, 1.286e-07, 0.0, -1.0, 3.193e-07, 0.0, -1.0, 3.193e-07, 0.0, -1.0, 3.193e-07, 0.0, -1.0, 1.922e-07, 0.0, 0.0, 0.0, 1.0, 0.0, 0.0, 1.0, 0.0, 0.0, 1.0, 0.0, 0.0, 1.0, 0.0, 1.0, 0.0, 0.0, 1.0, 0.0, 0.0, 1.0, 0.0, 0.0, 1.0, 0.0, 0.0, 1.0, 0.0, -1.0, 0.0, 0.0, -1.0, 0.0, 0.0, -1.0, 0.0, 0.0, -1.0, 0.0, 0.0, -1.0, 0.0, 0.0, -1.0, 0.0, 0.0, 0.0, 0.0, 1.0, 0.0, 0.0, 1.0, 0.0, 0.0, 1.0, 0.0, 0.0, 1.0, 0.0, 0.0, 1.0, 0.0, 0.0, 1.0, 0.0, 0.0, 1.0, 0.0, 0.0, 1.0, 0.0, 0.0, 1.0, -1.0, -3.104e-08, 0.0, -1.0, -3.104e-08, 0.0, -1.0, -3.104e-08, 0.0, -1.0, -3.104e-08, 0.0])] * 3)])

# ---- objects
ob_moon = bpy.data.objects.new('Moon', me_moon)
ob_moon_001 = bpy.data.objects.new('Moon.001', me_moon_001)

# ---- transforms, parenting, visibility, modifiers, constraints
ob_moon.location = (0.0, 0.0, 0.0)
ob_moon.rotation_euler = (1.571, -0.0, 0.0)
ob_moon_001.location = (0.0, 0.0, 0.0)
ob_moon_001.rotation_euler = (1.571, -0.0, 0.0)

# ---- collection membership
col_collection.objects.link(ob_moon)
col_collection.objects.link(ob_moon_001)

# ---- scene / render settings (as saved in the file)
scene.frame_start = 1; scene.frame_end = 250; scene.frame_set(1)
scene.render.engine = 'BLENDER_EEVEE_NEXT'
scene.cycles.use_denoising = False
scene.cycles.samples = 128
scene.cycles.sampling_pattern = 'TABULATED_SOBOL'
scene.cycles.use_adaptive_sampling = False
scene.cycles.use_light_tree = False
scene.view_settings.view_transform = 'Filmic'
bpy.context.view_layer.update()

# ---- added for rendering (the .blend has no active camera and no usable light): camera, sun
cam_auto = bpy.data.cameras.new('AutoCamera')
cam_auto.lens = 50.0
cam_auto.sensor_width = 36.0
cam_auto.clip_end = 1000.0
ob_auto_camera = bpy.data.objects.new('AutoCamera', cam_auto)
scene.collection.objects.link(ob_auto_camera)
ob_auto_camera.location = (3.72396, -4.56875, 3.67917)
ob_auto_camera.rotation_euler = (1.09748, -7.21219e-08, 0.694738)
scene.camera = ob_auto_camera
light_auto_sun = bpy.data.lights.new('AutoSun', 'SUN')
light_auto_sun.energy = 3.0
light_auto_sun.angle = 0.0523599
ob_auto_sun = bpy.data.objects.new('AutoSun', light_auto_sun)
scene.collection.objects.link(ob_auto_sun)
ob_auto_sun.rotation_euler = (0.872665, 0.174533, 0.523599)
bpy.context.view_layer.update()
